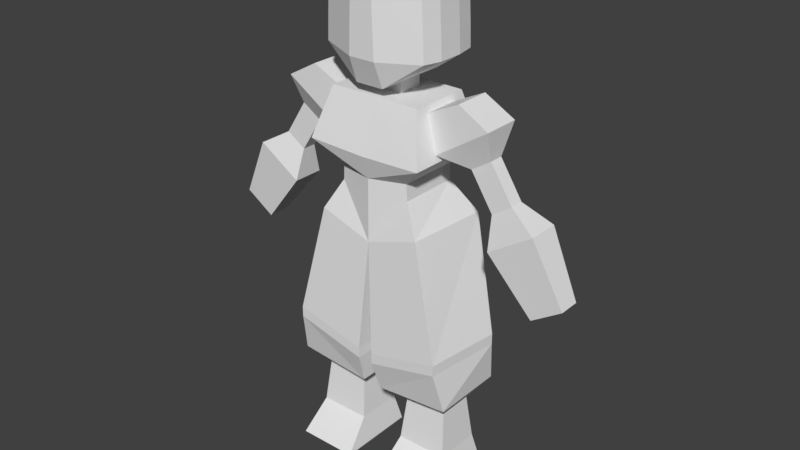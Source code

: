 # Source: robotCharacter.blend  (saved by Blender 2.79.0; exported with 4.5.12 LTS)
import bpy
from mathutils import Matrix  # noqa: F401  (used for matrix-valued properties, if any)

bpy.ops.wm.read_factory_settings(use_empty=True)
scene = bpy.context.scene
scene.name = 'Scene'

# ---- collections
col_collection_1 = bpy.data.collections.new('Collection 1'); scene.collection.children.link(col_collection_1)
col_collection_3 = bpy.data.collections.new('Collection 3'); scene.collection.children.link(col_collection_3)

# ---- materials (node trees are filled in below, after node groups)
mat_mat = bpy.data.materials.new('Mat')
mat_mat.alpha_threshold = 0.0
mat_mat.use_transparent_shadow = False
mat_mat.roughness = 0.5

# ---- material node trees

# ---- world
world_world = bpy.data.worlds.new('World'); scene.world = world_world
world_world.color = (0.05088, 0.05088, 0.05088)
world_world.use_sun_shadow = False
world_world.sun_shadow_jitter_overblur = 0.0
world_world.cycles.sampling_method = 'MANUAL'

# ---- meshes
me_cube_014 = bpy.data.meshes.new('Cube.014')
me_cube_014.from_pydata([(0.8, 0.0001768, -19.58), (0.8, 1.336, -19.58), (0.7625, 0.0001768, -20.23), (0.7625, 1.336, -20.23), (0.6434, -0.384, -25.8), (0.6434, 1.698, -25.8), (3.08, 0.0001767, -21.69), (3.08, 1.336, -21.69), (2.889, 0.0001767, -25.52), (2.889, 1.336, -25.52), (3.036, 0.0001767, -22.81), (3.036, 1.336, -22.81), (0.7625, 2.634, -20.23), (0.5881, 3.154, -25.21), (0.7225, 3.154, -21.61), (2.815, 2.269, -21.69), (2.641, 2.269, -25.29), (2.775, 2.269, -22.81), (0.8278, -1.054, -20.24), (0.6533, -2.028, -25.22), (2.88, -1.054, -21.7), (2.706, -1.054, -25.3), (2.84, -1.054, -22.82), (0.6533, -2.355, -21.86), (-0.8, 0.0001768, -19.58), (-0.8, 1.336, -19.58), (-0.7625, 0.0001768, -20.23), (-0.7625, 1.336, -20.23), (-0.6434, -0.384, -25.8), (-0.6434, 1.698, -25.8), (-3.08, 0.0001767, -21.69), (-3.08, 1.336, -21.69), (-2.889, 0.0001767, -25.52), (-2.889, 1.336, -25.52), (-3.036, 0.0001767, -22.81), (-3.036, 1.336, -22.81), (-0.7625, 2.634, -20.23), (-0.5881, 3.154, -25.21), (-0.7225, 3.154, -21.61), (-2.815, 2.269, -21.69), (-2.641, 2.269, -25.29), (-2.775, 2.269, -22.81), (-0.8278, -1.054, -20.24), (-0.6533, -2.028, -25.22), (-2.88, -1.054, -21.7), (-2.706, -1.054, -25.3), (-2.84, -1.054, -22.82), (-0.6533, -2.355, -21.86), (-1.502, -0.2682, -3.284), (-1.032, -0.9338, 0.7366), (-1.502, 1.661, -3.284), (-1.032, 3.443, 0.7366), (-3.849, -0.2682, -3.284), (-4.32, -0.9338, 0.7366), (-3.849, 1.661, -3.284), (-4.32, 3.443, 0.7366), (-1.287, -0.5731, -0.8227), (-1.287, 1.966, -0.8227), (-4.065, 1.966, -0.8227), (-4.065, -0.5731, -0.8227), (5.898, 0.3213, -15.02), (5.898, 1.084, -15.02), (6.956, 0.3213, -15.7), (6.956, 1.084, -15.7), (6.056, -0.1533, -13.33), (6.056, 1.559, -13.33), (8.43, -0.1533, -14.85), (8.43, 1.559, -14.85), (8.412, 0.1181, -10.49), (8.412, 1.288, -10.49), (10.03, 0.1181, -11.53), (10.03, 1.288, -11.53), (4.689, 0.3213, -16.9), (4.689, 1.084, -16.9), (5.747, 0.3213, -17.58), (5.747, 1.084, -17.58), (5.898, 0.3213, -15.02), (5.898, 1.084, -15.02), (6.956, 0.3213, -15.7), (6.956, 1.084, -15.7), (-5.898, 0.3213, -15.02), (-5.898, 1.084, -15.02), (-6.956, 0.3213, -15.7), (-6.956, 1.084, -15.7), (-6.056, -0.1533, -13.33), (-6.056, 1.559, -13.33), (-8.43, -0.1533, -14.85), (-8.43, 1.559, -14.85), (-8.412, 0.1181, -10.49), (-8.412, 1.288, -10.49), (-10.03, 0.1181, -11.53), (-10.03, 1.288, -11.53), (-4.689, 0.3213, -16.9), (-4.689, 1.084, -16.9), (-5.747, 0.3213, -17.58), (-5.747, 1.084, -17.58), (-5.898, 0.3213, -15.02), (-5.898, 1.084, -15.02), (-6.956, 0.3213, -15.7), (-6.956, 1.084, -15.7), (-3.136, -0.3151, -17.37), (-3.136, 1.721, -17.37), (-2.62, -0.2876, -19.29), (-2.62, 1.679, -19.29), (-5.959, -0.3151, -19.19), (-5.959, 1.721, -19.19), (-4.32, -0.2876, -20.1), (-4.32, 1.679, -20.1), (-4.689, 0.3213, -16.9), (-4.689, 1.084, -16.9), (-5.747, 0.3213, -17.58), (-5.747, 1.084, -17.58), (-3.136, -0.3151, -17.37), (-3.136, 1.721, -17.37), (-4.689, 0.3213, -16.9), (-4.689, 1.084, -16.9), (3.136, -0.3151, -17.37), (3.136, 1.721, -17.37), (2.62, -0.2876, -19.29), (2.62, 1.679, -19.29), (5.959, -0.3151, -19.19), (5.959, 1.721, -19.19), (4.32, -0.2876, -20.1), (4.32, 1.679, -20.1), (4.689, 0.3213, -16.9), (4.689, 1.084, -16.9), (5.747, 0.3213, -17.58), (5.747, 1.084, -17.58), (3.136, -0.3151, -17.37), (3.136, 1.721, -17.37), (4.689, 0.3213, -16.9), (4.689, 1.084, -16.9), (1.977, -0.943, -14.91), (1.977, 2.336, -14.91), (1.933, -0.943, -15.79), (1.933, 2.336, -15.79), (3.23, -1.601, -17.02), (3.23, 3.192, -17.02), (2.525, -0.943, -19.64), (2.525, 2.336, -19.64), (0.0, -0.943, -14.82), (0.0, 2.823, -14.82), (-1.977, -0.943, -14.91), (-1.977, 2.336, -14.91), (0.0, -0.943, -15.69), (0.0, 2.823, -15.69), (-1.933, -0.943, -15.79), (-1.933, 2.336, -15.79), (0.0, -1.601, -16.92), (0.0, 3.192, -16.92), (0.0, -0.943, -19.67), (0.0, 2.336, -19.67), (-3.23, -1.601, -17.02), (-3.23, 3.192, -17.02), (-2.525, -0.943, -19.64), (-2.525, 2.336, -19.64), (-0.3526, -0.943, -6.264), (-0.4118, 3.227, -6.264), (-4.83, -0.943, -7.203), (-4.326, 3.227, -7.203), (0.0, -1.636, -12.35), (0.0, 2.855, -12.35), (-3.221, -1.636, -13.29), (-2.881, 2.855, -13.29), (0.0, -0.943, -14.82), (0.0, 2.823, -14.82), (-1.977, -0.943, -14.91), (-1.977, 2.336, -14.91), (0.3526, -0.943, -6.264), (0.4118, 3.227, -6.264), (4.83, -0.943, -7.203), (4.326, 3.227, -7.203), (3.221, -1.636, -13.29), (2.881, 2.855, -13.29), (1.977, -0.943, -14.91), (1.977, 2.336, -14.91), (0.0, -1.636, -12.35), (0.0, 2.855, -12.35), (0.0, -0.943, -14.82), (0.0, 2.823, -14.82), (1.502, -0.2682, -3.284), (1.502, 1.661, -3.284), (3.849, -0.2682, -3.284), (3.849, 1.661, -3.284), (0.3526, -0.943, -5.686), (0.4118, 3.227, -5.686), (4.83, -0.943, -6.625), (4.326, 3.227, -6.625), (0.5703, 2.701, -4.003), (0.5703, -1.308, -4.003), (4.621, -1.308, -4.363), (4.621, 2.701, -4.363), (-1.502, -0.2682, -3.284), (-1.502, 1.661, -3.284), (-3.849, -0.2682, -3.284), (-3.849, 1.661, -3.284), (-0.3526, -0.943, -5.686), (-0.4118, 3.227, -5.686), (-4.83, -0.943, -6.625), (-4.326, 3.227, -6.625), (-0.5703, 2.701, -4.003), (-0.5703, -1.308, -4.003), (-4.621, -1.308, -4.363), (-4.621, 2.701, -4.363), (1.032, -0.9338, 0.7366), (1.032, 3.443, 0.7366), (4.32, -0.9338, 0.7366), (4.32, 3.443, 0.7366), (1.502, -0.2682, -3.284), (1.032, -0.9338, 0.7366), (1.502, 1.661, -3.284), (1.032, 3.443, 0.7366), (3.849, -0.2682, -3.284), (4.32, -0.9338, 0.7366), (3.849, 1.661, -3.284), (4.32, 3.443, 0.7366), (1.287, -0.5731, -0.8227), (1.287, 1.966, -0.8227), (4.065, 1.966, -0.8227), (4.065, -0.5731, -0.8227), (6.351, 0.3213, -16.64), (5.293, 0.3213, -15.96), (6.351, 1.084, -16.64), (5.293, 1.084, -15.96), (-6.351, 0.3213, -16.64), (-5.293, 0.3213, -15.96), (-6.351, 1.084, -16.64), (-5.293, 1.084, -15.96)], [(108, 114)], [(1, 0, 2, 3), (7, 11, 17, 15), (11, 9, 16, 17), (3, 2, 6, 7), (11, 10, 8, 9), (7, 6, 10, 11), (3, 7, 15, 12), (4, 5, 9, 8), (8, 10, 22, 21), (13, 14, 17, 16), (14, 12, 15, 17), (5, 29, 37, 13), (9, 5, 13, 16), (42, 18, 2, 26), (42, 47, 23, 18), (19, 21, 22, 23), (4, 28, 29, 5), (6, 2, 18, 20), (4, 8, 21, 19), (10, 6, 20, 22), (3, 12, 36, 27), (25, 27, 26, 24), (31, 39, 41, 35), (35, 41, 40, 33), (27, 31, 30, 26), (35, 33, 32, 34), (31, 35, 34, 30), (27, 36, 39, 31), (28, 32, 33, 29), (23, 22, 20, 18), (43, 19, 23, 47), (32, 45, 46, 34), (37, 40, 41, 38), (38, 41, 39, 36), (14, 13, 37, 38), (33, 40, 37, 29), (47, 42, 44, 46), (43, 47, 46, 45), (19, 43, 28, 4), (30, 44, 42, 26), (28, 43, 45, 32), (34, 46, 44, 30), (12, 14, 38, 36), (3, 27, 25, 1), (2, 0, 24, 26), (56, 57, 51, 49), (57, 58, 55, 51), (58, 59, 53, 55), (59, 56, 49, 53), (55, 53, 49, 51), (52, 48, 56, 59), (54, 52, 59, 58), (50, 54, 58, 57), (48, 50, 57, 56), (62, 63, 67, 66), (67, 65, 69, 71), (63, 61, 65, 67), (61, 60, 64, 65), (60, 62, 66, 64), (69, 68, 70, 71), (65, 64, 68, 69), (64, 66, 70, 68), (66, 67, 71, 70), (221, 220, 78, 76), (220, 222, 79, 78), (222, 223, 77, 79), (223, 221, 76, 77), (82, 86, 87, 83), (87, 91, 89, 85), (83, 87, 85, 81), (81, 85, 84, 80), (80, 84, 86, 82), (89, 91, 90, 88), (85, 89, 88, 84), (84, 88, 90, 86), (86, 90, 91, 87), (225, 96, 98, 224), (227, 97, 96, 225), (224, 98, 99, 226), (226, 99, 97, 227), (103, 107, 105, 101), (105, 107, 106, 104), (102, 106, 107, 103), (100, 104, 106, 102), (105, 111, 109, 101), (104, 110, 111, 105), (100, 108, 110, 104), (113, 115, 114, 112), (119, 117, 121, 123), (121, 120, 122, 123), (118, 119, 123, 122), (116, 118, 122, 120), (121, 117, 125, 127), (120, 121, 127, 126), (116, 120, 126, 124), (129, 128, 130, 131), (133, 132, 134, 135), (135, 134, 136, 137), (132, 140, 144, 134), (141, 133, 135, 145), (136, 148, 150, 138), (134, 144, 148, 136), (145, 135, 137, 149), (137, 139, 151, 149), (137, 136, 138, 139), (143, 147, 146, 142), (147, 153, 152, 146), (142, 146, 144, 140), (141, 145, 147, 143), (148, 152, 154, 150), (146, 152, 148, 144), (145, 149, 153, 147), (153, 155, 154, 152), (139, 138, 150, 151), (155, 151, 150, 154), (151, 155, 153, 149), (141, 143, 142, 140, 132, 133), (159, 163, 162, 158), (162, 166, 164, 160), (156, 160, 161, 157), (158, 162, 160, 156), (157, 161, 163, 159), (161, 165, 167, 163), (163, 167, 166, 162), (161, 160, 164, 165), (158, 156, 196, 198), (171, 170, 172, 173), (172, 176, 178, 174), (168, 169, 177, 176), (170, 168, 176, 172), (169, 171, 173, 177), (177, 173, 175, 179), (173, 172, 174, 175), (176, 177, 179, 178), (159, 158, 198, 199), (189, 188, 185, 184), (191, 190, 186, 187), (190, 189, 184, 186), (188, 191, 187, 185), (181, 183, 191, 188), (182, 180, 189, 190), (183, 182, 190, 191), (180, 181, 188, 189), (157, 159, 199, 197), (201, 196, 197, 200), (203, 199, 198, 202), (202, 198, 196, 201), (200, 197, 199, 203), (193, 200, 203, 195), (194, 202, 201, 192), (195, 203, 202, 194), (192, 201, 200, 193), (168, 184, 185, 169), (207, 205, 204, 206), (216, 209, 211, 217), (217, 211, 215, 218), (218, 215, 213, 219), (219, 213, 209, 216), (212, 219, 216, 208), (214, 218, 219, 212), (210, 217, 218, 214), (208, 216, 217, 210), (171, 169, 185, 187), (170, 171, 187, 186), (168, 170, 186, 184), (156, 157, 197, 196), (73, 72, 221, 223), (75, 73, 223, 222), (74, 75, 222, 220), (72, 74, 220, 221), (95, 226, 227, 93), (94, 224, 226, 95), (93, 227, 225, 92), (92, 225, 224, 94), (119, 118, 116, 117), (103, 101, 100, 102)])
_uv = me_cube_014.uv_layers.new(name='UVMap')
_uv.uv.foreach_set('vector', [0.8328, 0.1478, 0.8328, 0.1117, 0.8503, 0.1117, 0.8503, 0.1479, 0.8994, 0.5874, 0.8994, 0.5572, 0.9248, 0.5575, 0.9248, 0.5876, 0.8994, 0.5572, 0.8994, 0.4841, 0.9248, 0.4905, 0.9248, 0.5575, 0.6027, 0.2118, 0.5666, 0.2118, 0.5667, 0.1595, 0.6028, 0.1595, 0.8994, 0.5572, 0.8633, 0.5573, 0.8633, 0.4841, 0.8994, 0.4841, 0.8994, 0.5874, 0.8633, 0.5874, 0.8633, 0.5573, 0.8994, 0.5572, 0.6027, 0.2118, 0.6028, 0.1595, 0.6281, 0.1665, 0.6378, 0.2118, 0.2353, 0.06386, 0.1789, 0.06388, 0.1887, 0.002722, 0.2248, 0.002706, 0.8633, 0.4841, 0.8633, 0.5573, 0.8348, 0.5572, 0.8349, 0.4902, 0.4171, 0.2243, 0.3198, 0.2207, 0.3512, 0.1651, 0.4183, 0.1688, 0.3198, 0.2207, 0.2818, 0.2196, 0.321, 0.164, 0.3512, 0.1651, 0.1789, 0.06388, 0.1789, 0.0986, 0.1394, 0.09596, 0.1394, 0.06422, 0.1887, 0.002722, 0.1789, 0.06388, 0.1394, 0.06422, 0.1634, 0.008975, 0.538, 0.2538, 0.538, 0.2101, 0.5666, 0.2118, 0.5666, 0.252, 0.2764, 0.2644, 0.2333, 0.2597, 0.2333, 0.2243, 0.2764, 0.2196, 0.142, 0.2243, 0.1394, 0.1688, 0.2066, 0.1651, 0.2333, 0.2243, 0.2353, 0.06386, 0.2353, 0.09858, 0.1789, 0.0986, 0.1789, 0.06388, 0.5667, 0.1595, 0.5666, 0.2118, 0.538, 0.2101, 0.5381, 0.1649, 0.2353, 0.06386, 0.2248, 0.002706, 0.2533, 0.007197, 0.2797, 0.06242, 0.8633, 0.5573, 0.8633, 0.5874, 0.8349, 0.5874, 0.8348, 0.5572, 0.6027, 0.2118, 0.6378, 0.2118, 0.6378, 0.252, 0.6027, 0.252, 0.7239, 0.3319, 0.7064, 0.3319, 0.7064, 0.2957, 0.7239, 0.2958, 0.8582, 0.1063, 0.8328, 0.1056, 0.8328, 0.0754, 0.8582, 0.07611, 0.8582, 0.07611, 0.8328, 0.0754, 0.8328, 0.008242, 0.8582, 0.002734, 0.6027, 0.252, 0.6028, 0.322, 0.5667, 0.322, 0.5666, 0.252, 0.8582, 0.07611, 0.8582, 0.002734, 0.8943, 0.002706, 0.8943, 0.07608, 0.8582, 0.1063, 0.8582, 0.07611, 0.8943, 0.07608, 0.8943, 0.1063, 0.6027, 0.252, 0.6378, 0.252, 0.6281, 0.315, 0.6028, 0.322, 0.2353, 0.09858, 0.2248, 0.1586, 0.1887, 0.1586, 0.1789, 0.0986, 0.2333, 0.2243, 0.2066, 0.1651, 0.2368, 0.164, 0.2764, 0.2196, 0.142, 0.2597, 0.142, 0.2243, 0.2333, 0.2243, 0.2333, 0.2597, 0.8943, 0.002706, 0.9228, 0.008046, 0.9228, 0.07521, 0.8943, 0.07608, 0.4171, 0.2561, 0.4183, 0.3117, 0.3512, 0.3153, 0.3198, 0.2598, 0.3198, 0.2598, 0.3512, 0.3153, 0.321, 0.3164, 0.2818, 0.2608, 0.3198, 0.2207, 0.4171, 0.2243, 0.4171, 0.2561, 0.3198, 0.2598, 0.1887, 0.1586, 0.1634, 0.1515, 0.1394, 0.09596, 0.1789, 0.0986, 0.2333, 0.2597, 0.2764, 0.2644, 0.2368, 0.3199, 0.2066, 0.3188, 0.142, 0.2597, 0.2333, 0.2597, 0.2066, 0.3188, 0.1394, 0.3152, 0.2797, 0.06242, 0.2797, 0.09768, 0.2353, 0.09858, 0.2353, 0.06386, 0.5667, 0.322, 0.5381, 0.3168, 0.538, 0.2538, 0.5666, 0.252, 0.2353, 0.09858, 0.2797, 0.09768, 0.2533, 0.1532, 0.2248, 0.1586, 0.8943, 0.07608, 0.9228, 0.07521, 0.9228, 0.1054, 0.8943, 0.1063, 0.2818, 0.2196, 0.3198, 0.2207, 0.3198, 0.2598, 0.2818, 0.2608, 0.2752, 0.5381, 0.2752, 0.5794, 0.2577, 0.5804, 0.2577, 0.5371, 0.2752, 0.5307, 0.2577, 0.5317, 0.2577, 0.4884, 0.2752, 0.4894, 0.6123, 0.7164, 0.6123, 0.6477, 0.6542, 0.6079, 0.6542, 0.7263, 0.4942, 0.7782, 0.4191, 0.7782, 0.4122, 0.7374, 0.5011, 0.7374, 0.6048, 0.0812, 0.6048, 0.0125, 0.6474, 0.002706, 0.6474, 0.1211, 0.8248, 0.7742, 0.7496, 0.7742, 0.7427, 0.7318, 0.8317, 0.7318, 0.7427, 0.7264, 0.7427, 0.6079, 0.8294, 0.608, 0.8294, 0.7264, 0.819, 0.8409, 0.7555, 0.8409, 0.7496, 0.7742, 0.8248, 0.7742, 0.5379, 0.07293, 0.5379, 0.02074, 0.6048, 0.0125, 0.6048, 0.0812, 0.4884, 0.8445, 0.4249, 0.8445, 0.4191, 0.7782, 0.4942, 0.7782, 0.546, 0.708, 0.546, 0.6558, 0.6123, 0.6477, 0.6123, 0.7164, 0.7842, 0.9545, 0.7842, 0.9752, 0.7427, 0.9881, 0.7427, 0.9418, 0.8124, 0.2587, 0.7361, 0.2587, 0.7481, 0.1595, 0.8002, 0.1595, 0.791, 0.2991, 0.757, 0.2991, 0.7361, 0.2587, 0.8124, 0.2587, 0.9202, 0.8256, 0.9202, 0.805, 0.9653, 0.7923, 0.9653, 0.8386, 0.716, 0.624, 0.682, 0.624, 0.6609, 0.5829, 0.7373, 0.5829, 0.6433, 0.2958, 0.6749, 0.2957, 0.6749, 0.3322, 0.6433, 0.3322, 0.04903, 0.9638, 0.002706, 0.9638, 0.009933, 0.8845, 0.04158, 0.8845, 0.7373, 0.5829, 0.6609, 0.5829, 0.673, 0.4841, 0.7251, 0.4841, 0.1394, 0.8538, 0.1857, 0.8538, 0.1777, 0.9419, 0.1461, 0.9419, 0.9925, 0.3693, 0.9585, 0.3693, 0.9585, 0.3391, 0.9925, 0.3391, 0.2531, 0.702, 0.2737, 0.7018, 0.2737, 0.7266, 0.2531, 0.7268, 0.9925, 0.4351, 0.9585, 0.4352, 0.9585, 0.405, 0.9925, 0.4049, 0.1128, 0.724, 0.1334, 0.7238, 0.1334, 0.7474, 0.1128, 0.7476, 0.8277, 0.9755, 0.7896, 0.9881, 0.7896, 0.9418, 0.8277, 0.9548, 0.8093, 0.3795, 0.7971, 0.4787, 0.7449, 0.4787, 0.7329, 0.3795, 0.7879, 0.3391, 0.8093, 0.3795, 0.7329, 0.3795, 0.7538, 0.3391, 0.1188, 0.7564, 0.1317, 0.8023, 0.08537, 0.8023, 0.09818, 0.7564, 0.6822, 0.7692, 0.6609, 0.7282, 0.7373, 0.7282, 0.7163, 0.7692, 0.8687, 0.9428, 0.8687, 0.9918, 0.8371, 0.9918, 0.8371, 0.9427, 0.1317, 0.8023, 0.1252, 0.8814, 0.0936, 0.8814, 0.08537, 0.8023, 0.6609, 0.7282, 0.6732, 0.6294, 0.7253, 0.6294, 0.7373, 0.7282, 0.8994, 0.2533, 0.9062, 0.1595, 0.9378, 0.1595, 0.9457, 0.2533, 0.991, 0.2889, 0.991, 0.3192, 0.957, 0.3192, 0.957, 0.2889, 0.1334, 0.6687, 0.1334, 0.6948, 0.1128, 0.6946, 0.1128, 0.6686, 0.2737, 0.6447, 0.2737, 0.6716, 0.2531, 0.6715, 0.2531, 0.6445, 0.5938, 0.9671, 0.5938, 0.9368, 0.6279, 0.9369, 0.6279, 0.9671, 0.6291, 0.8511, 0.6291, 0.9021, 0.5877, 0.9314, 0.5762, 0.8414, 0.5884, 0.9919, 0.546, 0.9906, 0.546, 0.9374, 0.5884, 0.9368, 0.9723, 0.961, 0.9248, 0.9611, 0.9248, 0.9079, 0.9723, 0.9077, 0.3111, 0.9392, 0.3226, 0.8491, 0.3641, 0.8785, 0.3641, 0.9294, 0.5877, 0.9314, 0.5503, 0.9073, 0.546, 0.8735, 0.5762, 0.8414, 0.9729, 0.5391, 0.9302, 0.5218, 0.9302, 0.5011, 0.9729, 0.4841, 0.3111, 0.9392, 0.2818, 0.9067, 0.2861, 0.8729, 0.3226, 0.8491, 0.9511, 0.1595, 0.9892, 0.1768, 0.9892, 0.1974, 0.9511, 0.2146, 0.8258, 0.9267, 0.7729, 0.9364, 0.7844, 0.8463, 0.8258, 0.8757, 0.9709, 0.8472, 0.9709, 0.9023, 0.9248, 0.9017, 0.9248, 0.8485, 0.9724, 0.06335, 0.9724, 0.1166, 0.9282, 0.1164, 0.9282, 0.0632, 0.8665, 0.8472, 0.9194, 0.857, 0.9194, 0.908, 0.8779, 0.9373, 0.7844, 0.8463, 0.7729, 0.9364, 0.7427, 0.9043, 0.747, 0.8705, 0.9719, 0.002706, 0.9719, 0.05778, 0.9282, 0.04063, 0.9282, 0.01998, 0.8665, 0.8472, 0.8779, 0.9373, 0.8414, 0.9136, 0.8371, 0.8798, 0.2754, 0.9441, 0.2204, 0.9441, 0.2376, 0.9003, 0.2582, 0.9003, 0.5406, 0.5068, 0.5406, 0.5955, 0.517, 0.5955, 0.517, 0.5067, 0.517, 0.5067, 0.517, 0.5955, 0.4824, 0.6138, 0.4824, 0.4841, 0.004796, 0.143, 0.002706, 0.08947, 0.0264, 0.08972, 0.02851, 0.1421, 0.7402, 0.1335, 0.6868, 0.1313, 0.6879, 0.1076, 0.7402, 0.1098, 0.06104, 0.1775, 0.05931, 0.09007, 0.134, 0.09085, 0.1326, 0.1592, 0.02851, 0.1421, 0.0264, 0.08972, 0.05931, 0.09007, 0.06104, 0.1775, 0.7402, 0.1098, 0.6879, 0.1076, 0.6528, 0.07358, 0.7402, 0.07623, 0.6528, 0.07358, 0.6719, 0.003425, 0.7402, 0.002706, 0.7402, 0.07623, 0.4824, 0.4841, 0.4824, 0.6138, 0.4122, 0.5956, 0.4122, 0.5069, 0.3998, 0.9377, 0.3761, 0.9377, 0.3761, 0.849, 0.3998, 0.849, 0.2338, 0.7646, 0.2754, 0.7414, 0.2754, 0.8711, 0.2338, 0.8533, 0.005922, 0.03602, 0.02961, 0.03745, 0.0264, 0.08972, 0.002706, 0.08947, 0.7307, 0.1595, 0.7307, 0.1832, 0.6783, 0.1854, 0.6772, 0.1617, 0.05931, 0.09007, 0.06288, 0.002706, 0.134, 0.02252, 0.134, 0.09085, 0.02961, 0.03745, 0.06288, 0.002706, 0.05931, 0.09007, 0.0264, 0.08972, 0.7307, 0.1832, 0.7307, 0.2168, 0.6433, 0.2195, 0.6783, 0.1854, 0.8147, 0.3391, 0.8873, 0.3621, 0.8873, 0.4508, 0.8147, 0.4688, 0.7275, 0.4786, 0.6388, 0.4787, 0.6388, 0.4105, 0.7275, 0.4104, 0.7275, 0.3423, 0.7275, 0.4104, 0.6388, 0.4105, 0.6388, 0.3424, 0.7307, 0.2903, 0.6623, 0.2896, 0.6433, 0.2195, 0.7307, 0.2168, 0.6479, 0.7832, 0.6347, 0.836, 0.546, 0.836, 0.546, 0.7832, 0.5461, 0.7317, 0.6348, 0.7317, 0.4062, 0.002706, 0.4062, 0.09909, 0.2851, 0.1103, 0.2936, 0.01257, 0.1632, 0.384, 0.187, 0.3337, 0.2399, 0.3253, 0.2537, 0.391, 0.01511, 0.3419, 0.002706, 0.2481, 0.1239, 0.2565, 0.1277, 0.3497, 0.1394, 0.483, 0.1632, 0.384, 0.2537, 0.391, 0.2632, 0.483, 0.4237, 0.3164, 0.4343, 0.2244, 0.5161, 0.2178, 0.5326, 0.3164, 0.4343, 0.2244, 0.4499, 0.1595, 0.5024, 0.1698, 0.5161, 0.2178, 0.4062, 0.09909, 0.3971, 0.1465, 0.3089, 0.1553, 0.2851, 0.1103, 0.1239, 0.2565, 0.002706, 0.2481, 0.02604, 0.1829, 0.1277, 0.1899, 0.1394, 0.483, 0.2632, 0.483, 0.7234, 0.8977, 0.7371, 0.7747, 0.5325, 0.1474, 0.4202, 0.1352, 0.4116, 0.04316, 0.5325, 0.0561, 0.1027, 0.4138, 0.01224, 0.4208, 0.02601, 0.3551, 0.0789, 0.3635, 0.2942, 0.3298, 0.4068, 0.3218, 0.4029, 0.413, 0.2818, 0.4218, 0.1265, 0.5128, 0.002706, 0.5128, 0.01224, 0.4208, 0.1027, 0.4138, 0.5211, 0.4787, 0.4122, 0.4787, 0.4288, 0.3801, 0.5105, 0.3866, 0.5105, 0.3866, 0.4288, 0.3801, 0.4424, 0.3321, 0.4949, 0.3218, 0.5325, 0.0561, 0.4116, 0.04316, 0.4352, 0.002706, 0.5234, 0.01189, 0.2818, 0.4218, 0.4029, 0.413, 0.4068, 0.4793, 0.3051, 0.4867, 0.4062, 0.002706, 0.1394, 0.483, 0.004109, 0.766, 0.002706, 0.8791, 0.9531, 0.3391, 0.9531, 0.4475, 0.8927, 0.4616, 0.8929, 0.3487, 0.5568, 0.4646, 0.5563, 0.3562, 0.6334, 0.3656, 0.6334, 0.4787, 0.894, 0.1725, 0.8932, 0.2825, 0.8315, 0.2825, 0.8178, 0.1595, 0.9132, 0.7318, 0.9148, 0.8418, 0.8371, 0.8418, 0.8515, 0.7339, 0.5066, 0.8132, 0.5065, 0.7513, 0.5347, 0.7374, 0.5347, 0.8421, 0.01654, 0.7229, 0.07844, 0.7229, 0.1074, 0.751, 0.002706, 0.7509, 0.5267, 0.4369, 0.5265, 0.3847, 0.5563, 0.3562, 0.5568, 0.4646, 0.07844, 0.7229, 0.07844, 0.6707, 0.1074, 0.6425, 0.1074, 0.751, 0.4237, 0.3164, 0.4062, 0.002706, 0.8348, 0.5942, 0.8508, 0.7019, 0.766, 0.002706, 0.8274, 0.01248, 0.8274, 0.1253, 0.7661, 0.1111, 0.07996, 0.8648, 0.002706, 0.8791, 0.004109, 0.766, 0.07996, 0.7564, 0.6609, 0.7876, 0.7371, 0.7747, 0.7234, 0.8977, 0.6617, 0.8977, 0.9125, 0.7031, 0.8508, 0.7019, 0.8348, 0.5942, 0.9125, 0.593, 0.3762, 0.7548, 0.4043, 0.7346, 0.4043, 0.8436, 0.3761, 0.8167, 0.3098, 0.7023, 0.2818, 0.7292, 0.2818, 0.6202, 0.3099, 0.6404, 0.362, 0.7023, 0.3902, 0.7292, 0.2818, 0.7292, 0.3098, 0.7023, 0.7457, 0.03119, 0.766, 0.002706, 0.7661, 0.1111, 0.7457, 0.08339, 0.0, 0.0, 0.0, 0.0, 0.8927, 0.4616, 0.5211, 0.4787, 0.7427, 0.4841, 0.8294, 0.4841, 0.8294, 0.6025, 0.7427, 0.6025, 0.6129, 0.4939, 0.6555, 0.4841, 0.6555, 0.6025, 0.6129, 0.5626, 0.2215, 0.8076, 0.2284, 0.8484, 0.1394, 0.8484, 0.1463, 0.8076, 0.2057, 0.6574, 0.2476, 0.6175, 0.2476, 0.7359, 0.2057, 0.7261, 0.2887, 0.777, 0.2818, 0.7346, 0.3707, 0.7346, 0.3638, 0.777, 0.2945, 0.8437, 0.2887, 0.777, 0.3638, 0.777, 0.358, 0.8437, 0.1394, 0.6655, 0.2057, 0.6574, 0.2057, 0.7261, 0.1394, 0.7177, 0.2157, 0.7414, 0.2215, 0.8076, 0.1463, 0.8076, 0.1522, 0.7414, 0.546, 0.5021, 0.6129, 0.4939, 0.6129, 0.5626, 0.546, 0.5543, 0.4122, 0.4787, 0.5211, 0.4787, 0.8515, 0.7339, 0.8371, 0.8418, 0.0, 0.0, 0.0, 0.0, 0.0, 0.0, 0.0, 0.0, 0.0, 0.0, 0.0, 0.0, 0.0, 0.0, 0.0, 0.0, 0.2632, 0.483, 0.4237, 0.3164, 0.8274, 0.1253, 0.7234, 0.8977, 0.1128, 0.7004, 0.1334, 0.7002, 0.1334, 0.7238, 0.1128, 0.724, 0.9925, 0.4654, 0.9585, 0.4654, 0.9585, 0.4352, 0.9925, 0.4351, 0.2531, 0.6773, 0.2737, 0.6771, 0.2737, 0.7018, 0.2531, 0.702, 0.9925, 0.3995, 0.9585, 0.3995, 0.9585, 0.3693, 0.9925, 0.3693, 0.5938, 0.9973, 0.5938, 0.9671, 0.6279, 0.9671, 0.6279, 0.9973, 0.2737, 0.6177, 0.2737, 0.6447, 0.2531, 0.6445, 0.2531, 0.6175, 0.1334, 0.6427, 0.1334, 0.6687, 0.1128, 0.6686, 0.1128, 0.6425, 0.991, 0.2587, 0.991, 0.2889, 0.957, 0.2889, 0.957, 0.2587, 0.8258, 0.9267, 0.9194, 0.857, 0.8665, 0.8472, 0.7729, 0.9364, 0.6291, 0.8511, 0.5762, 0.8414, 0.3111, 0.9392, 0.3641, 0.9294])
me_cube_014.materials.append(mat_mat)
me_cube_014.use_remesh_preserve_volume = False
me_cube_014.use_remesh_preserve_attributes = False
me_cube_014.use_mirror_x = True
me_cube_014.update()
arm_untitled = bpy.data.armatures.new('Untitled')  # bones are not reproduced

# ---- objects
ob_head = bpy.data.objects.new('head', me_cube_014)
ob_armature = bpy.data.objects.new('Armature', arm_untitled)

# ---- transforms, parenting, visibility, modifiers, constraints
ob_head.parent = ob_armature
ob_head.matrix_parent_inverse = Matrix(((12.82, 2.665e-15, 0.0, 0.02573), (2.846e-15, -5.603e-07, -12.82, 4.358), (-2.846e-15, 12.82, -5.96e-07, 0.2554), (0.0, 0.0, 0.0, 1.0)))
ob_head.location = (0.0, 0.0, 0.0)
ob_head.scale = (-0.0222, -0.0222, -0.0222)
ob_head.lineart.crease_threshold = 0.0
ob_head.use_mesh_mirror_x = True
_vg = ob_head.vertex_groups.new(name='pelvis')
for _i, _w in zip([48, 49, 50, 51, 52, 53, 54, 55, 56, 57, 58, 59, 60, 61, 62, 63, 66, 67, 72, 73, 75, 76, 77, 79, 81, 82, 83, 86, 87, 92, 93, 94, 95, 97, 98, 99, 104, 105, 106, 107, 108, 109, 110, 111, 113, 117, 125, 126, 127, 132, 133, 137, 140, 141, 142, 143, 145, 156, 157, 158, 159, 160, 161, 162, 163, 164, 165, 166, 167, 168, 169, 170, 171, 172, 173, 174, 175, 176, 177, 178, 179, 180, 181, 182, 183, 184, 185, 186, 187, 188, 189, 190, 191, 192, 193, 194, 195, 196, 197, 198, 199, 200, 201, 202, 203, 208, 209, 210, 211, 212, 213, 214, 215, 216, 217, 218, 219, 221, 222, 223, 224, 225, 226, 227], [1.0, 0.988, 1.0, 0.999, 1.0, 0.9998, 1.0, 1.0, 1.0, 1.0, 1.0, 1.0, 0.0, 0.0, 0.0, 0.0, 0.0, 0.0, 4.4e-09, 6.151e-10, 3.411e-11, 0.0, 0.0, 0.0, 0.0, 0.0, 0.0, 0.0, 0.0, 0.2547, 1.629e-05, 1.397e-19, 4.136e-20, 0.0, 0.0, 0.0, 0.0, 0.0, 0.0, 0.0, 0.0, 0.0, 0.0, 0.0, 0.2661, 0.0, 0.0, 0.0, 0.0, 1.0, 0.9892, 0.0, 1.0, 1.0, 1.0, 1.0, 0.1104, 0.9658, 1.0, 0.9906, 1.0, 1.0, 0.9928, 1.0, 1.0, 0.9997, 1.0, 1.0, 1.0, 1.0, 1.0, 1.0, 1.0, 1.0, 0.9999, 1.0, 0.9892, 1.0, 0.9928, 1.0, 1.0, 0.9934, 0.9995, 1.0, 1.0, 1.0, 1.0, 1.0, 1.0, 1.0, 0.9926, 1.0, 1.0, 1.0, 0.9999, 1.0, 1.0, 0.9658, 1.0, 0.9906, 1.0, 1.0, 1.0, 0.9318, 0.9998, 0.9934, 1.0, 0.9995, 1.0, 1.0, 1.0, 1.0, 1.0, 1.0, 1.0, 1.0, 1.0, 2.2e-09, 1.705e-11, 3.076e-10, 6.987e-20, 0.1273, 2.068e-20, 8.144e-06]): _vg.add([_i], _w, 'REPLACE')
_vg = ob_head.vertex_groups.new(name='torso')
for _i, _w in zip([1, 18, 25, 100, 102, 103, 118, 122, 132, 133, 134, 135, 136, 137, 138, 139, 140, 141, 142, 143, 144, 145, 146, 147, 148, 149, 150, 151, 152, 153, 154, 155, 164, 165, 166, 167, 174, 175, 178, 179], [0.0008716, 0.09205, 0.0004039, 0.01827, 0.04052, 0.01375, 5.327e-05, 0.0, 0.5, 0.523, 1.0, 0.9993, 1.0, 1.0, 1.0, 1.0, 0.5, 0.5, 0.5, 0.5001, 1.0, 1.0, 1.0, 1.0, 1.0, 1.0, 0.9861, 0.9967, 1.0, 0.9995, 1.0, 0.9966, 0.5, 0.5, 0.5, 0.5001, 0.5, 0.523, 0.5, 0.5]): _vg.add([_i], _w, 'REPLACE')
_vg = ob_head.vertex_groups.new(name='rightShoulder')
for _i, _w in zip([0, 1, 2, 3, 4, 5, 6, 7, 8, 9, 10, 11, 12, 13, 14, 15, 16, 17, 18, 19, 20, 21, 22, 23, 24, 25, 26, 27, 28, 29, 30, 31, 34, 35, 36, 37, 38, 39, 41, 42, 43, 44, 46, 47, 72, 73, 74, 75, 76, 77, 78, 79, 165, 175, 220, 221, 222, 223], [0.6518, 0.5805, 0.4998, 0.4485, 0.1448, 0.1451, 0.1896, 0.1854, 0.1624, 0.1598, 0.1781, 0.1741, 0.3691, 0.165, 0.2434, 0.1968, 0.1635, 0.1833, 0.4887, 0.1775, 0.2196, 0.1695, 0.1959, 0.2663, 0.2917, 0.2506, 0.2825, 0.2655, 0.142, 0.14, 0.1315, 0.1336, 0.1373, 0.1369, 0.2327, 0.1601, 0.2079, 0.1463, 0.1477, 0.2452, 0.1721, 0.1505, 0.1516, 0.2259, 0.4203, 0.4109, 0.5028, 0.4301, 0.3323, 0.3434, 0.3482, 0.3511, 0.2311, 0.3104, 0.4255, 0.3763, 0.3906, 0.3772]): _vg.add([_i], _w, 'REPLACE')
_vg = ob_head.vertex_groups.new(name='rightUpperArm')
for _i, _w in zip([0, 1, 2, 3, 4, 5, 6, 7, 8, 9, 10, 11, 12, 13, 14, 15, 16, 17, 18, 19, 20, 21, 22, 23, 24, 25, 26, 27, 28, 29, 30, 31, 32, 33, 34, 35, 36, 37, 38, 39, 40, 41, 42, 43, 44, 45, 46, 47, 60, 61, 62, 63, 64, 65, 66, 67, 68, 69, 70, 71, 72, 73, 74, 75, 76, 77, 78, 79, 133, 134, 135, 136, 137, 138, 139, 148, 149, 150, 151, 154, 155, 172, 174, 178, 220, 221, 222, 223], [0.1035, 0.1238, 0.1791, 0.1965, 0.2822, 0.29, 0.5979, 0.5874, 0.408, 0.4043, 0.5689, 0.5659, 0.2315, 0.3173, 0.3256, 0.5383, 0.4075, 0.5241, 0.1884, 0.3147, 0.5299, 0.4005, 0.5221, 0.3104, 0.09807, 0.0944, 0.1223, 0.1302, 0.2435, 0.2463, 0.1123, 0.1197, 0.209, 0.2084, 0.146, 0.1495, 0.1625, 0.2731, 0.2301, 0.1392, 0.2166, 0.1674, 0.1289, 0.2711, 0.1335, 0.2151, 0.1628, 0.2336, 0.6095, 0.6052, 0.6352, 0.6374, 0.4224, 0.4206, 0.5594, 0.5624, 0.4047, 0.3962, 0.4133, 0.4261, 0.2192, 0.2236, 0.251, 0.2175, 0.3039, 0.329, 0.3404, 0.3447, 0.1363, 0.2076, 0.2053, 0.2932, 0.3152, 0.5331, 0.4592, 0.216, 0.206, 0.2048, 0.2339, 0.1322, 0.1522, 0.115, 0.3402, 0.1683, 0.2957, 0.2616, 0.2811, 0.2763]): _vg.add([_i], _w, 'REPLACE')
_vg = ob_head.vertex_groups.new(name='rightMidArm')
for _i, _w in zip([116, 117, 118, 119, 120, 121, 122, 123, 124, 125, 126, 127, 128, 129, 130, 131, 168, 169, 170, 171, 172, 173, 174, 175, 176, 177, 179], [0.7419, 0.7774, 0.6365, 0.6465, 0.7118, 0.7142, 0.6544, 0.65, 0.8012, 0.8487, 0.8654, 0.8407, 0.4616, 0.5001, 0.5513, 0.6997, 0.1695, 0.1648, 0.1802, 0.1682, 0.3326, 0.3136, 0.2182, 0.2261, 0.1518, 0.148, 0.1642]): _vg.add([_i], _w, 'REPLACE')
_vg = ob_head.vertex_groups.new(name='rightHand')
for _i, _w in zip([60, 61, 62, 63, 64, 65, 66, 67, 68, 69, 70, 71, 116, 117, 118, 119, 120, 121, 122, 123, 124, 125, 126, 127, 128, 129, 130, 131, 132, 134, 136, 138, 168, 169, 170, 171, 172, 173, 174, 175, 176, 177, 178, 179, 180, 181, 182, 183, 184, 185, 186, 187, 188, 189, 190, 191], [0.08126, 0.08218, 0.08438, 0.08362, 0.1028, 0.104, 0.121, 0.1185, 0.2459, 0.2618, 0.2727, 0.2506, 0.0777, 0.06451, 0.09458, 0.08713, 0.1263, 0.1155, 0.1033, 0.09819, 0.07038, 0.05215, 0.05827, 0.06345, 0.11, 0.08428, 0.1959, 0.1028, 0.2473, 0.3479, 0.3746, 0.1294, 0.2979, 0.3601, 0.3241, 0.5229, 0.3858, 0.4188, 0.2683, 0.3032, 0.2114, 0.2324, 0.1986, 0.2335, 0.1908, 0.1813, 0.2516, 0.2515, 0.2015, 0.179, 0.5691, 0.4157, 0.1864, 0.2039, 0.3812, 0.3449]): _vg.add([_i], _w, 'REPLACE')
_vg = ob_head.vertex_groups.new(name='leftShoulder')
for _i, _w in zip([0, 1, 2, 3, 6, 7, 10, 11, 12, 14, 15, 17, 18, 20, 22, 23, 24, 25, 26, 27, 30, 31, 32, 33, 34, 35, 36, 38, 39, 40, 41, 42, 44, 45, 46, 47, 92, 93, 94, 95, 96, 97, 98, 99, 163, 167, 224, 225, 226, 227], [0.1705, 0.2071, 0.2098, 0.2301, 0.1088, 0.1161, 0.1172, 0.1206, 0.2359, 0.2072, 0.1333, 0.1349, 0.2003, 0.1256, 0.1292, 0.1962, 0.4759, 0.5291, 0.4081, 0.4114, 0.174, 0.1781, 0.1545, 0.1532, 0.1678, 0.1686, 0.3902, 0.2473, 0.1936, 0.1579, 0.1802, 0.4376, 0.2012, 0.16, 0.1814, 0.2361, 0.3895, 0.3772, 0.3903, 0.3891, 0.3056, 0.3145, 0.3199, 0.3228, 0.1308, 0.3287, 0.3551, 0.3475, 0.3559, 0.3458]): _vg.add([_i], _w, 'REPLACE')
_vg = ob_head.vertex_groups.new(name='leftUpperArm')
for _i, _w in zip([0, 1, 2, 3, 4, 5, 6, 7, 8, 9, 10, 11, 12, 13, 14, 15, 16, 17, 18, 19, 20, 21, 22, 23, 24, 25, 26, 27, 28, 29, 30, 31, 32, 33, 34, 35, 36, 37, 38, 39, 40, 41, 42, 43, 44, 45, 46, 47, 80, 81, 82, 83, 84, 85, 86, 87, 88, 89, 90, 91, 92, 93, 94, 95, 96, 97, 98, 99, 139, 146, 150, 151, 152, 153, 154, 155, 162, 164, 166, 224, 225, 226, 227], [0.07414, 0.08855, 0.1112, 0.1249, 0.2303, 0.2366, 0.1038, 0.1112, 0.1954, 0.1959, 0.1358, 0.1393, 0.1635, 0.26, 0.2237, 0.1315, 0.2038, 0.1578, 0.1225, 0.2571, 0.1249, 0.201, 0.1528, 0.2271, 0.1343, 0.1259, 0.1871, 0.1929, 0.2745, 0.2764, 0.5822, 0.5685, 0.3974, 0.392, 0.5489, 0.545, 0.2146, 0.3056, 0.3147, 0.5209, 0.3946, 0.5047, 0.1883, 0.3073, 0.5148, 0.3918, 0.5043, 0.3045, 0.6221, 0.6183, 0.6402, 0.6429, 0.4389, 0.4377, 0.5668, 0.5698, 0.4265, 0.4204, 0.433, 0.4457, 0.2342, 0.2401, 0.2374, 0.238, 0.3145, 0.3408, 0.3479, 0.3517, 0.113, 0.193, 0.1551, 0.1895, 0.3081, 0.2597, 0.4525, 0.3977, 0.1252, 0.1897, 0.3624, 0.2926, 0.2743, 0.2949, 0.2905]): _vg.add([_i], _w, 'REPLACE')
_vg = ob_head.vertex_groups.new(name='leftMidArm')
for _i, _w in zip([100, 101, 102, 103, 104, 105, 106, 107, 108, 109, 110, 111, 112, 113, 114, 115, 156, 157, 158, 159, 160, 161, 162, 163, 164, 165, 166, 167], [0.7352, 0.7304, 0.5757, 0.4545, 0.6716, 0.6696, 0.5984, 0.5509, 0.8068, 0.8434, 0.83, 0.832, 0.5509, 0.4527, 0.7799, 0.6751, 0.218, 0.159, 0.1517, 0.1266, 0.2034, 0.1751, 0.3652, 0.4222, 0.1785, 0.2005, 0.2426, 0.2724]): _vg.add([_i], _w, 'REPLACE')
_vg = ob_head.vertex_groups.new(name='leftHand')
for _i, _w in zip([80, 81, 82, 83, 84, 85, 86, 87, 88, 89, 90, 91, 101, 104, 105, 106, 107, 108, 109, 110, 111, 112, 114, 115, 141, 142, 143, 145, 146, 147, 152, 153, 156, 157, 158, 159, 160, 161, 162, 163, 166, 167, 192, 193, 194, 195, 196, 197, 198, 199, 200, 201, 202, 203], [0.07406, 0.07479, 0.07822, 0.07739, 0.09421, 0.09498, 0.1114, 0.1088, 0.2186, 0.2301, 0.2464, 0.2247, 0.03394, 0.1147, 0.101, 0.08279, 0.07425, 0.04744, 0.02364, 0.05677, 0.0541, 0.0415, 0.04846, 0.1134, 0.1449, 0.2269, 0.1851, 0.167, 0.3119, 0.288, 0.2136, 0.2196, 0.2718, 0.2335, 0.6877, 0.6964, 0.2085, 0.1475, 0.3591, 0.2226, 0.2189, 0.172, 0.1486, 0.1432, 0.2465, 0.2447, 0.1774, 0.1583, 0.6987, 0.6235, 0.1385, 0.1462, 0.3745, 0.3901]): _vg.add([_i], _w, 'REPLACE')
_vg = ob_head.vertex_groups.new(name='neck')
for _i, _w in zip([0, 1, 2, 3, 24, 25, 26, 27], [0.9897, 0.9766, 1.0, 1.0, 0.9897, 0.9766, 1.0, 1.0]): _vg.add([_i], _w, 'REPLACE')
_vg = ob_head.vertex_groups.new(name='head')
for _i, _w in zip([0, 1, 2, 3, 4, 5, 6, 7, 8, 9, 10, 11, 12, 13, 14, 15, 16, 17, 18, 19, 20, 21, 22, 23, 24, 25, 26, 27, 28, 29, 30, 31, 32, 33, 34, 35, 36, 37, 38, 39, 40, 41, 42, 43, 44, 45, 46, 47, 48, 49, 50, 51, 52, 53, 54, 55, 56, 57, 58, 59, 60, 61, 62, 63, 64, 65, 66, 67, 68, 69, 70, 71, 72, 73, 74, 75, 76, 77, 78, 79, 80, 81, 82, 83, 84, 85, 86, 87, 88, 89, 90, 91, 92, 93, 94, 95, 96, 97, 98, 99, 100, 101, 102, 103, 104, 105, 106, 107, 108, 109, 110, 111, 112, 113, 114, 115, 116, 117, 118, 119, 120, 121, 122, 123, 124, 125, 126, 127, 128, 129, 130, 131, 132, 133, 134, 135, 136, 137, 138, 139, 140, 141, 142, 143, 144, 145, 146, 147, 148, 149, 150, 151, 152, 153, 154, 155, 156, 157, 158, 159, 160, 161, 162, 163, 164, 165, 166, 167, 168, 169, 170, 171, 172, 173, 174, 175, 176, 177, 178, 179, 180, 181, 182, 183, 184, 185, 186, 187, 188, 189, 190, 191, 192, 193, 194, 196, 197, 198, 199, 200, 201, 202, 203, 204, 205, 206, 207, 208, 209, 210, 211, 212, 213, 214, 215, 216, 217, 218, 219, 220, 221, 222, 223], [6.586e-43, 4.101e-40, 1.0, 1.0, 1.0, 1.0, 1.0, 1.0, 0.9934, 1.0, 0.9641, 0.9847, 1.0, 1.0, 0.9771, 1.0, 1.0, 1.0, 1.0, 1.0, 1.0, 0.9983, 0.9827, 1.0, 6.586e-43, 4.101e-40, 1.0, 1.0, 1.0, 1.0, 1.0, 1.0, 0.9934, 1.0, 0.9641, 0.9847, 1.0, 1.0, 0.9771, 1.0, 1.0, 1.0, 1.0, 1.0, 1.0, 0.9983, 0.9827, 1.0, 0.0, 0.0, 0.0, 0.0, 0.0, 0.0, 0.0, 0.0, 0.0, 0.0, 0.0, 0.0, 0.0, 0.0, 0.0, 0.0, 0.0, 0.0, 0.0, 0.0, 0.0, 0.0, 0.0, 0.0, 0.0, 0.0, 0.0, 0.0, 0.0, 0.0, 0.0, 0.0, 0.0, 0.0, 0.0, 0.0, 0.0, 0.0, 0.0, 0.0, 0.0, 0.0, 0.0, 0.0, 0.0, 0.0, 0.0, 0.0, 0.0, 0.0, 0.0, 0.0, 0.0, 0.0, 0.0, 1.272e-25, 9.433e-24, 0.000295, 1.866e-29, 5.271e-23, 0.0, 0.01224, 4.297e-22, 0.0, 0.0, 0.0, 0.0, 0.0, 0.0, 0.005669, 0.0, 1.272e-25, 9.433e-24, 0.000295, 1.866e-29, 5.271e-23, 0.0, 0.03031, 4.297e-22, 2.199e-06, 0.0, 0.0, 0.0, 0.01224, 0.0, 0.0, 2.624e-40, 2.2e-22, 0.0, 2.829e-38, 0.0, 3.596e-34, 3.579e-13, 1.266e-17, 0.0, 2.483e-11, 2.206e-18, 3.774e-25, 2.624e-40, 2.2e-22, 3.282e-20, 1.273e-18, 2.882e-22, 6.047e-24, 0.0, 2.829e-38, 0.0, 3.596e-34, 0.0, 0.0, 0.0, 0.0, 0.0, 0.0, 0.0, 0.0, 0.0, 0.0, 0.0, 0.0, 0.0, 0.0, 0.0, 0.0, 0.0, 0.0, 0.0, 0.0, 0.0, 0.0, 0.0, 0.0, 0.0, 0.0, 0.0, 0.0, 0.0, 0.0, 0.0, 0.0, 0.0, 0.0, 0.0, 0.0, 0.0, 0.0, 0.0, 0.0, 0.0, 0.0, 0.0, 0.0, 0.0, 0.0, 0.0, 0.0, 0.0, 0.0, 0.0, 0.0, 0.0, 0.0, 0.0, 0.0, 0.0, 0.0, 0.0, 0.0, 0.0, 0.0, 0.0, 0.0, 0.0, 0.0, 0.0]): _vg.add([_i], _w, 'REPLACE')
_vg = ob_head.vertex_groups.new(name='rightHip')
for _i, _w in zip([74, 76, 77, 78, 79, 132, 140, 142, 144, 148, 220, 221, 222, 223], [0.1231, 0.1819, 0.1638, 0.1557, 0.1521, 0.21, 0.3741, 0.2211, 0.3122, 0.2032, 0.1394, 0.09095, 0.07605, 0.08188]): _vg.add([_i], _w, 'REPLACE')
_vg = ob_head.vertex_groups.new(name='rightThigh')
for _i, _w in zip([60, 61, 62, 63, 64, 65, 66, 67, 68, 69, 70, 71, 72, 73, 74, 75, 76, 77, 78, 79, 132, 133, 134, 135, 136, 137, 138, 139, 140, 141, 143, 144, 145, 147, 149, 150, 151, 156, 157, 158, 159, 160, 161, 162, 163, 164, 165, 167, 192, 193, 194, 195, 196, 197, 198, 199, 200, 201, 202, 203, 220, 221, 222, 223], [0.3093, 0.3126, 0.2805, 0.2789, 0.4748, 0.4754, 0.3195, 0.3192, 0.3494, 0.342, 0.314, 0.3233, 0.1112, 0.1117, 0.1231, 0.106, 0.1819, 0.1638, 0.1557, 0.1521, 0.3328, 0.593, 0.2647, 0.4482, 0.1567, 0.3201, 0.08584, 0.1536, 0.1288, 0.3556, 0.1394, 0.1689, 0.3212, 0.1585, 0.2613, 0.06839, 0.1223, 0.348, 0.298, 0.1138, 0.1081, 0.4185, 0.5734, 0.1506, 0.2244, 0.2532, 0.3397, 0.2269, 0.1907, 0.2012, 0.1508, 0.1697, 0.4663, 0.5037, 0.1162, 0.1634, 0.2895, 0.2541, 0.1668, 0.1806, 0.1394, 0.1465, 0.1291, 0.1377]): _vg.add([_i], _w, 'REPLACE')
_vg = ob_head.vertex_groups.new(name='rightCalf')
for _i, _w in zip([48, 49, 50, 51, 52, 53, 54, 55, 56, 57, 58, 59, 100, 112, 156, 157, 158, 159, 161, 169, 177, 180, 181, 185, 188, 189, 192, 193, 194, 195, 196, 197, 198, 199, 200, 201, 202, 203, 208, 209, 210, 211, 216, 217], [0.01569, 0.0, 0.02138, 4.748e-12, 0.0005644, 2.5e-20, 0.000995, 5.67e-07, 2.943e-16, 0.04383, 0.002243, 6.581e-16, 0.0, 0.0, 0.9307, 1.0, 1.0, 0.9996, 0.0, 0.07117, 0.0, 0.0, 0.0, 0.07117, 0.0, 0.0, 0.0, 1.631e-11, 0.0, 0.0, 0.9307, 1.0, 1.0, 0.9996, 1.0, 0.9983, 1.0, 1.0, 0.0, 0.0, 0.0, 0.0, 0.0, 0.0]): _vg.add([_i], _w, 'REPLACE')
_vg = ob_head.vertex_groups.new(name='rightBoot')
for _i, _w in zip([12, 14, 32, 33, 34, 35, 38, 40, 41, 44, 45, 46, 48, 49, 50, 51, 52, 53, 54, 55, 56, 57, 58, 59, 69, 72, 73, 75, 81, 82, 83, 86, 93, 97, 98, 99, 101, 104, 105, 109, 117, 118, 119, 122, 124, 125, 126, 127, 130, 131, 132, 133, 135, 137, 138, 139, 140, 141, 142, 143, 145, 149, 152, 156, 157, 158, 159, 161, 163, 164, 165, 166, 167, 168, 169, 170, 171, 173, 175, 176, 177, 179, 180, 181, 182, 183, 184, 185, 186, 187, 188, 189, 190, 191, 192, 193, 194, 195, 196, 197, 198, 199, 200, 201, 202, 203, 204, 205, 206, 207, 208, 209, 210, 211, 213, 214, 216, 217, 219], [0.0, 0.0, 0.0, 0.0, 0.0, 0.0, 0.0, 0.0, 0.0, 0.0, 0.0, 0.0, 1.0, 0.9819, 1.0, 0.9995, 1.0, 1.0, 1.0, 0.9992, 0.998, 0.9966, 0.9956, 0.9971, 0.0, 0.0, 0.0, 0.0, 0.0, 0.0, 0.0, 0.0, 0.0, 0.0, 0.0, 0.0, 0.0, 0.0, 0.0, 0.0, 0.0, 0.0, 0.0, 0.0, 0.0, 0.0, 0.0, 0.0, 0.0, 0.0, 0.0, 0.0, 0.0, 0.0, 0.0, 0.0, 0.0, 0.0, 0.0, 0.0, 0.0, 0.0, 0.0, 2.679e-15, 2.682e-06, 0.0, 0.05359, 5.089e-07, 0.0, 0.0, 0.0, 0.0, 0.0, 1.533e-15, 0.0, 2.804e-08, 1.664e-08, 0.0, 0.0, 0.0, 0.0, 0.0, 1.302e-18, 8.227e-12, 0.03659, 5.114e-17, 1.752e-15, 2.164e-20, 1.929e-08, 8.706e-18, 0.01371, 6.734e-19, 1.676e-25, 9.958e-06, 1.0, 1.0, 1.0, 1.0, 2.626e-15, 1.226e-06, 8.006e-08, 0.04941, 2.758e-19, 7.968e-16, 7.946e-16, 0.05408, 1.844e-20, 5.467e-09, 4.532e-05, 8.812e-06, 0.0, 0.0, 8.227e-12, 5.458e-09, 0.0, 0.0, 0.0, 0.003298, 0.0]): _vg.add([_i], _w, 'REPLACE')
_vg = ob_head.vertex_groups.new(name='leftHip')
for _i, _w in zip([0, 1, 2, 3, 6, 7, 10, 11, 12, 14, 15, 17, 18, 20, 22, 23, 24, 26, 30, 42, 44, 47, 80, 81, 82, 86, 87, 92, 93, 94, 95, 96, 97, 98, 99, 100, 102, 103, 104, 106, 107, 108, 110, 112, 113, 114, 115, 132, 133, 134, 140, 141, 142, 144, 145, 146, 148, 150, 151, 152, 154, 155, 164, 165, 166, 174, 175, 178, 179, 224, 225, 226, 227], [0.0, 0.0, 0.0, 0.0, 0.0, 0.0, 0.0, 0.0, 0.0, 0.0, 0.0, 0.0, 0.0, 0.0, 0.0, 0.0, 0.0, 0.0, 0.0, 0.0, 0.0, 0.0, 0.0, 0.0, 0.0, 0.0, 0.0, 0.0, 0.0, 0.0, 0.0, 0.002411, 0.05579, 4.8e-08, 1.355e-12, 0.0, 0.0, 0.0, 0.0, 0.0, 0.0, 0.0, 0.0, 0.0, 0.0, 0.0, 0.0, 1.0, 1.0, 0.001514, 7.593e-08, 0.0, 0.01538, 0.0002852, 0.0, 0.0, 7.679e-14, 0.0, 0.0, 0.0, 0.0, 0.0, 0.0, 0.0, 0.0, 1.0, 1.0, 0.0, 7.546e-22, 2.4e-08, 0.001205, 6.776e-13, 0.02789]): _vg.add([_i], _w, 'REPLACE')
_vg = ob_head.vertex_groups.new(name='leftThigh')
for _i, _w in zip([0, 2, 18, 20, 22, 23, 24, 25, 26, 27, 30, 31, 34, 35, 39, 41, 42, 44, 46, 47, 48, 49, 50, 51, 52, 53, 54, 55, 56, 57, 58, 59, 60, 61, 66, 72, 73, 76, 77, 80, 81, 82, 83, 84, 85, 86, 87, 88, 89, 90, 91, 92, 93, 94, 95, 96, 97, 98, 99, 100, 101, 102, 103, 104, 105, 106, 107, 108, 109, 110, 111, 112, 113, 114, 115, 116, 118, 119, 123, 124, 132, 133, 134, 135, 136, 137, 138, 139, 140, 141, 142, 143, 144, 145, 146, 147, 148, 149, 150, 151, 152, 153, 154, 155, 157, 160, 161, 162, 163, 164, 165, 166, 167, 168, 169, 170, 171, 172, 173, 174, 175, 176, 177, 178, 179, 180, 181, 182, 183, 184, 185, 186, 187, 188, 189, 190, 191, 192, 193, 194, 195, 197, 200, 203, 208, 210, 214, 224, 225, 226, 227], [0.0, 0.0, 0.0, 0.0, 0.0, 0.0, 0.0, 0.0, 0.0, 0.0, 0.0, 0.0, 0.0, 0.0, 0.0, 0.0, 0.0, 0.0, 0.0, 0.0, 9.338e-10, 2.715e-07, 1.414e-14, 0.0007037, 8.987e-08, 1.515e-15, 2.47e-13, 0.0, 1.804e-12, 1.902e-07, 1.749e-13, 1.43e-14, 0.0, 0.0, 0.0, 0.0, 0.0, 0.0, 0.0, 2.844e-07, 0.02176, 1.226e-39, 2.514e-32, 3.58e-05, 1.706e-08, 5.768e-10, 2.662e-05, 6.875e-16, 1.027e-14, 0.02795, 1.025e-16, 3.565e-23, 4.464e-25, 2.493e-08, 0.0, 1.778e-07, 4.772e-05, 2.476e-14, 1.463e-32, 0.0, 0.0, 0.0, 0.0, 0.0, 0.0, 0.0, 0.0, 0.0, 0.0, 0.0, 0.0, 0.0, 0.0, 0.0, 0.0, 0.0, 0.0, 0.0, 0.0, 0.0, 0.0, 9.349e-32, 0.0, 7.089e-31, 0.0, 0.01985, 0.0, 0.0, 2.643e-15, 1.36e-13, 0.0, 1.003e-06, 0.0, 5.938e-23, 3.195e-24, 3.28e-23, 0.0, 4.535e-11, 0.0, 0.0, 0.0005005, 9.711e-15, 3.697e-11, 0.0007407, 0.1306, 0.9372, 0.9602, 0.0, 0.0, 0.0, 0.0, 0.0, 0.0, 0.9992, 0.8921, 0.9999, 0.9995, 1.0, 1.0, 0.0, 0.0, 0.9779, 0.9602, 1.815e-28, 7.64e-14, 0.2943, 4.362e-07, 0.1996, 0.0001692, 0.9992, 0.8921, 0.9999, 0.9995, 5.81e-09, 1.892e-09, 0.0, 2.139e-36, 0.0, 0.0, 0.0, 0.0, 0.1306, 0.0, 0.0, 0.0, 0.0, 0.0, 1.247e-08, 8.891e-08, 7.313e-33, 2.386e-05]): _vg.add([_i], _w, 'REPLACE')
_vg = ob_head.vertex_groups.new(name='leftCalf')
for _i, _w in zip([0, 2, 3, 12, 14, 24, 25, 26, 27, 36, 38, 42, 48, 49, 50, 51, 52, 53, 54, 55, 56, 57, 58, 59, 60, 61, 62, 63, 64, 65, 67, 68, 69, 70, 71, 72, 73, 75, 76, 77, 79, 106, 107, 122, 123, 124, 125, 126, 127, 130, 131, 137, 138, 139, 150, 154, 155, 156, 168, 169, 170, 171, 180, 181, 182, 183, 184, 185, 186, 187, 188, 189, 190, 191, 192, 193, 194, 195, 196, 201, 208, 209, 210, 211, 212, 213, 214, 215, 216, 217, 218, 219], [0.0, 0.0, 0.0, 0.0, 0.0, 0.0, 0.0, 0.0, 0.0, 0.0, 0.0, 0.0, 6.81e-20, 2.133e-35, 1.839e-18, 9.984e-32, 6.176e-07, 1.673e-22, 1.793e-06, 4.005e-15, 3.377e-35, 1.447e-28, 3.562e-16, 2.312e-23, 0.0, 0.0, 0.0, 0.0, 0.0, 0.0, 0.0, 0.0, 1.96e-19, 0.0, 0.0, 0.0, 0.0, 0.0, 0.0, 0.0, 0.0, 0.0, 0.0, 0.0, 0.0, 0.0, 0.0, 0.0, 0.0, 0.0, 0.0, 0.0, 0.0, 0.0, 0.0, 0.0, 0.0, 0.0282, 1.0, 0.9792, 0.9996, 0.9997, 0.0, 0.001043, 8.597e-05, 0.0, 1.0, 0.9792, 0.9996, 0.9997, 0.997, 1.0, 1.0, 1.0, 5.44e-20, 0.0, 0.0, 0.0, 0.0282, 0.0003088, 1.391e-08, 1.312e-29, 0.01115, 0.05056, 0.002244, 1.04e-20, 0.04786, 4.524e-05, 6.163e-11, 0.0002834, 2.067e-10, 2.713e-22]): _vg.add([_i], _w, 'REPLACE')
_vg = ob_head.vertex_groups.new(name='leftBoot')
for _i, _w in zip([48, 50, 52, 54, 58, 59, 156, 157, 158, 159, 160, 169, 176, 177, 180, 181, 182, 183, 184, 185, 188, 192, 193, 194, 195, 196, 197, 198, 199, 200, 201, 202, 203, 204, 205, 206, 207, 208, 209, 210, 211, 212, 213, 214, 215, 216, 217, 218, 219], [0.0, 0.0, 0.0, 0.0, 0.0, 0.0, 0.0, 0.0, 0.0, 0.0, 0.0, 0.0, 0.0, 0.0, 0.9982, 1.0, 0.988, 1.0, 0.0, 0.0, 0.0, 1.188e-14, 1.806e-12, 2.534e-07, 6.702e-21, 1.615e-05, 1.146e-13, 5.655e-06, 6.943e-25, 0.09703, 1.236e-11, 1.532e-11, 1.95e-10, 0.9992, 1.0, 1.0, 0.9993, 0.9993, 1.0, 1.0, 1.0, 0.9996, 1.0, 1.0, 1.0, 1.0, 1.0, 0.9959, 1.0]): _vg.add([_i], _w, 'REPLACE')
_vg = ob_head.vertex_groups.new(name='collar.l')
for _i, _w in zip([0, 1, 2, 3, 4, 5, 6, 7, 8, 9, 10, 11, 12, 13, 14, 15, 16, 17, 18, 19, 20, 21, 22, 23, 24, 25, 26, 27, 28, 29, 30, 31, 32, 33, 34, 35, 36, 37, 38, 39, 40, 41, 42, 43, 44, 45, 46, 47, 48, 49, 51, 53, 54, 56, 57, 58, 59, 60, 61, 62, 63, 64, 65, 66, 67, 68, 69, 70, 71, 74, 75, 76, 77, 78, 80, 82, 84, 86, 92, 93, 94, 97, 99, 100, 101, 102, 103, 104, 105, 106, 107, 108, 109, 111, 112, 113, 114, 115, 116, 118, 119, 120, 121, 122, 123, 124, 126, 127, 130, 131, 132, 133, 134, 135, 136, 137, 138, 139, 140, 141, 142, 143, 144, 145, 146, 147, 148, 149, 150, 151, 152, 153, 154, 155, 156, 157, 158, 159, 160, 161, 162, 163, 164, 165, 166, 167, 168, 169, 170, 171, 172, 173, 175, 176, 177, 178, 179, 181, 183, 184, 185, 186, 187, 188, 189, 190, 191, 193, 194, 195, 196, 197, 198, 199, 200, 201, 203, 204, 205, 207, 208, 213, 216, 217, 218, 219, 220, 221, 222, 223], [3.948e-32, 1.615e-21, 1.33e-18, 5.146e-19, 6.406e-29, 9.188e-24, 7.269e-18, 1.625e-12, 1.215e-24, 9.773e-37, 1.588e-15, 3.909e-13, 4.666e-23, 0.0, 2.725e-10, 1.681e-11, 3.884e-28, 1.008e-13, 4.377e-22, 1.032e-15, 2.45e-19, 4.966e-23, 1.258e-16, 9.288e-37, 2.973e-24, 1.018e-40, 2.095e-19, 2.017e-24, 1.558e-33, 5.113e-23, 9.076e-29, 1.716e-40, 5.033e-20, 9.757e-28, 1.209e-29, 3.447e-43, 5.899e-31, 4.702e-19, 0.0005523, 0.01171, 1.093e-18, 1.412e-25, 1.175e-28, 4.924e-20, 0.0, 6.402e-14, 0.0, 6.087e-31, 0.0, 0.0, 0.0, 0.0, 0.0, 0.0, 0.0, 0.0, 0.0, 0.0, 0.0, 0.0, 0.0, 0.0, 0.0, 0.0, 0.0, 0.0, 0.0, 0.0, 0.0, 0.0, 0.0, 0.0, 0.0, 0.0, 0.0, 0.0, 0.0, 0.0, 0.0, 0.0, 0.0, 0.0, 0.0, 0.5, 0.5, 0.5, 0.5, 0.0, 0.0, 0.0, 0.0, 0.0, 0.0, 0.0, 0.5, 0.5, 0.0, 0.0, 0.0, 0.0, 0.0, 0.0, 0.0, 0.0, 0.0, 0.0, 0.0, 0.0, 0.0, 0.0, 0.0, 0.0, 0.0, 0.0, 0.0, 0.0, 0.0, 0.0, 0.0, 0.0, 0.0, 0.0, 0.0, 0.0, 0.0, 0.0, 0.0, 0.0, 0.0, 0.0, 0.4999, 0.4881, 0.5, 0.5, 0.0, 0.0, 0.0, 0.0, 0.0, 0.0, 0.0, 0.0, 0.0, 0.0, 0.0, 0.0, 0.0, 0.0, 0.0, 0.0, 0.0, 0.0, 0.0, 0.0, 0.0, 0.0, 0.0, 0.0, 0.0, 0.0, 0.0, 0.0, 0.0, 0.0, 0.0, 0.0, 0.0, 0.0, 0.0, 0.0, 0.0, 0.0, 0.0, 0.0, 0.0, 0.0, 0.0, 0.0, 0.0, 0.0, 0.0, 0.0, 0.0, 0.0, 0.0, 0.0, 0.0, 0.0, 0.0, 0.0]): _vg.add([_i], _w, 'REPLACE')
_vg = ob_head.vertex_groups.new(name='shoulder.l')
for _i, _w in zip([0, 1, 2, 3, 4, 5, 6, 7, 8, 9, 10, 11, 12, 13, 14, 15, 16, 17, 18, 19, 20, 21, 22, 23, 24, 25, 26, 27, 28, 29, 30, 31, 32, 33, 34, 35, 36, 37, 38, 39, 40, 41, 42, 43, 44, 45, 46, 47, 48, 49, 50, 51, 52, 53, 54, 55, 56, 57, 58, 59, 60, 61, 62, 63, 64, 65, 66, 67, 68, 69, 70, 71, 74, 75, 76, 77, 78, 80, 82, 84, 85, 86, 87, 88, 89, 90, 91, 94, 97, 99, 100, 101, 102, 103, 104, 105, 106, 107, 108, 111, 115, 116, 117, 118, 119, 120, 121, 122, 123, 124, 126, 127, 129, 130, 131, 132, 133, 134, 135, 136, 137, 138, 139, 140, 141, 142, 143, 144, 145, 146, 147, 148, 149, 150, 151, 152, 153, 154, 155, 156, 157, 158, 159, 160, 161, 162, 163, 164, 165, 166, 167, 168, 169, 170, 171, 172, 173, 174, 175, 176, 177, 178, 179, 180, 181, 183, 184, 185, 186, 187, 188, 189, 190, 191, 192, 193, 194, 195, 196, 197, 198, 199, 200, 201, 202, 203, 204, 206, 207, 208, 209, 210, 211, 212, 213, 214, 215, 216, 217, 218, 219, 220, 221, 222, 223, 224], [1.147e-21, 2.06e-34, 2.957e-39, 7.028e-38, 5.214e-09, 7.646e-05, 2.56e-27, 6.229e-22, 3.512e-09, 1.489e-22, 2.327e-10, 6.972e-22, 1.612e-36, 3.908e-21, 1.698e-26, 4.898e-21, 9.962e-17, 3.674e-21, 7.4e-22, 1.662e-05, 2.115e-35, 7.975e-07, 2.191e-19, 1.275e-12, 2.897e-37, 1.355e-39, 6.254e-42, 0.0, 1.475e-10, 0.0002176, 1.13e-34, 8.606e-31, 7.744e-11, 5.9e-22, 1.436e-15, 0.0, 0.0, 7.411e-21, 0.0, 2.637e-27, 4.17e-20, 1.042e-31, 0.0, 2.169e-06, 3.281e-37, 1.15e-12, 1.4e-15, 6.73e-13, 0.0, 0.0, 0.0, 0.0, 0.0, 0.0, 0.0, 0.0, 0.0, 0.0, 0.0, 0.0, 0.0, 0.0, 0.0, 0.0, 0.0, 0.0, 0.0, 0.0, 0.0, 0.0, 0.0, 0.0, 0.0, 0.0, 0.0, 0.0, 0.0, 0.0, 0.0, 0.0, 0.0, 0.0, 0.0, 0.0, 0.0, 0.0, 0.0, 0.5, 0.0, 0.0, 1.0, 1.0, 1.0, 1.0, 1.0, 1.0, 1.0, 1.0, 0.5, 0.5, 0.5, 0.0, 0.0, 0.0, 0.0, 0.0, 0.0, 0.0, 0.0, 0.0, 0.0, 0.0, 0.0, 0.0, 0.0, 0.0, 0.0, 9.295e-08, 9.564e-27, 6.306e-28, 0.0, 1.934e-35, 0.0, 1.175e-21, 9.026e-22, 7.835e-30, 5.155e-13, 7.209e-13, 3.043e-10, 1.257e-13, 3.459e-25, 1.808e-11, 9.494e-11, 1.652e-14, 1.541e-27, 3.593e-10, 1.437e-19, 6.934e-08, 3.908e-31, 0.0, 0.0, 0.0, 0.0, 4.318e-31, 4.765e-38, 1.253e-12, 2.223e-25, 7.972e-30, 1.03e-21, 0.0002485, 8.082e-34, 0.0, 0.0, 0.0, 0.0, 0.0, 0.0, 0.0, 0.0, 2.793e-26, 4.996e-39, 3.684e-31, 0.0, 0.0, 0.0, 0.0, 0.0, 0.0, 0.0, 0.0, 0.0, 0.0, 0.0, 0.0, 0.0, 0.0, 0.0, 0.0, 0.0, 0.0, 0.0, 0.0, 0.0, 0.0, 0.0, 0.0, 0.0, 0.0, 0.0, 0.0, 0.0, 0.0, 0.0, 0.0, 0.0, 0.0, 0.0, 0.0, 0.0, 0.0, 0.0, 0.0, 0.0, 0.0, 0.0, 0.25]): _vg.add([_i], _w, 'REPLACE')
_vg = ob_head.vertex_groups.new(name='upperarm.l')
for _i, _w in zip([0, 1, 2, 3, 4, 5, 6, 7, 8, 9, 10, 11, 12, 13, 14, 15, 16, 17, 18, 19, 20, 21, 22, 23, 24, 25, 26, 27, 28, 29, 30, 31, 32, 33, 34, 35, 36, 37, 38, 39, 40, 41, 42, 43, 44, 45, 46, 47, 48, 49, 50, 51, 52, 53, 54, 55, 56, 57, 58, 59, 60, 61, 62, 63, 64, 65, 66, 67, 68, 69, 70, 71, 72, 73, 74, 75, 76, 77, 78, 79, 80, 81, 82, 83, 84, 85, 86, 87, 88, 89, 90, 91, 92, 93, 94, 95, 96, 97, 98, 99, 100, 101, 102, 103, 104, 105, 106, 107, 108, 109, 110, 111, 112, 113, 114, 115, 116, 117, 118, 119, 120, 121, 122, 123, 124, 125, 126, 127, 128, 129, 130, 131, 132, 133, 134, 135, 136, 137, 138, 139, 140, 141, 142, 143, 144, 145, 146, 147, 148, 149, 150, 151, 152, 153, 154, 155, 156, 157, 158, 159, 160, 161, 162, 163, 164, 165, 166, 167, 168, 169, 170, 171, 172, 173, 174, 175, 176, 177, 178, 179, 180, 181, 182, 183, 184, 185, 186, 187, 188, 189, 190, 191, 192, 193, 194, 195, 196, 197, 198, 199, 200, 201, 202, 203, 204, 205, 206, 207, 208, 209, 210, 211, 212, 213, 214, 215, 216, 217, 218, 219, 220, 221, 222, 223, 224, 225, 226, 227], [0.0, 0.0, 0.0, 0.0, 0.0, 0.0, 0.0, 0.0, 0.0, 0.0, 0.0, 0.0, 0.0, 0.0, 0.0, 0.0, 0.0, 0.0, 0.0, 0.0, 0.0, 0.0, 0.0, 0.0, 0.0, 0.0, 0.0, 0.0, 0.0, 0.0, 0.0, 0.0, 0.0, 0.0, 0.0, 0.0, 0.0, 0.0, 0.0, 0.0, 0.0, 0.0, 0.0, 0.0, 0.0, 0.0, 0.0, 0.0, 0.0, 0.0, 0.0, 0.0, 0.0, 0.0, 0.0, 0.0, 0.0, 0.0, 0.0, 0.0, 0.0, 0.0, 0.0, 0.0, 0.0, 0.0, 0.0, 0.0, 0.0, 0.0, 0.0, 0.0, 0.0, 0.0, 0.0, 0.0, 0.0, 0.0, 0.0, 0.0, 1.815e-42, 6.086e-26, 1.29e-27, 3.855e-15, 6.688e-09, 2.75e-13, 1.112e-09, 0.0, 1.069e-06, 5.42e-06, 2.903e-19, 9.069e-05, 0.5, 0.4995, 0.5, 0.486, 0.0002068, 0.0, 0.0, 0.0, 0.5, 0.5, 9.84e-22, 1.292e-10, 0.5, 0.5, 4.883e-12, 9.232e-05, 0.5, 0.4994, 0.4987, 0.4963, 0.5, 0.4746, 0.5, 0.4999, 0.0, 0.0, 0.0, 0.0, 0.0, 0.0, 0.0, 0.0, 0.0, 0.0, 0.0, 0.0, 0.0, 0.0, 0.0, 0.0, 0.0, 0.0, 0.0, 0.0, 0.0, 0.0, 0.0, 0.0, 0.0, 0.0001514, 0.0, 0.08409, 0.0, 0.0, 0.0, 0.0, 0.0, 0.0, 0.0, 0.0, 0.0002097, 0.0, 0.0, 0.0, 0.0, 0.0, 0.0, 0.0, 0.0, 0.0, 0.0, 6.884e-06, 0.0, 1.762e-12, 5.425e-07, 6.36e-11, 0.0, 0.0, 0.0, 0.0, 0.0, 0.0, 0.0, 0.0, 0.0, 0.0, 0.0, 0.0, 0.0, 0.0, 0.0, 0.0, 0.0, 0.0, 0.0, 0.0, 0.0, 0.0, 0.0, 0.0, 0.0, 0.0, 0.0, 0.0, 0.0, 0.0, 0.0, 0.0, 0.0, 0.0, 0.0, 0.0, 0.0, 0.0, 0.0, 0.0, 0.0, 0.0, 0.0, 0.0, 0.0, 0.0, 0.0, 0.0, 0.0, 0.0, 0.0, 0.0, 0.0, 0.0, 0.0, 0.0, 0.25, 0.2501, 0.2496, 0.2485]): _vg.add([_i], _w, 'REPLACE')
_vg = ob_head.vertex_groups.new(name='lowerarm.l')
for _i, _w in zip([0, 1, 2, 3, 4, 5, 6, 7, 8, 9, 10, 11, 12, 13, 14, 15, 16, 17, 18, 19, 20, 21, 22, 23, 24, 25, 26, 27, 28, 29, 30, 31, 32, 33, 34, 35, 36, 37, 38, 39, 40, 41, 42, 43, 44, 45, 46, 47, 48, 49, 50, 51, 52, 53, 54, 55, 56, 57, 58, 59, 60, 61, 62, 63, 64, 65, 66, 67, 68, 69, 70, 71, 72, 73, 74, 75, 76, 77, 78, 79, 80, 81, 82, 83, 84, 85, 86, 87, 88, 89, 90, 91, 92, 93, 94, 95, 96, 97, 98, 99, 100, 101, 102, 103, 104, 105, 106, 107, 108, 109, 110, 111, 112, 113, 114, 115, 116, 117, 118, 119, 120, 121, 122, 123, 124, 125, 126, 127, 128, 129, 130, 131, 132, 133, 134, 135, 136, 137, 138, 139, 140, 141, 142, 143, 144, 145, 146, 147, 148, 149, 150, 151, 152, 153, 154, 155, 156, 157, 158, 159, 160, 161, 162, 163, 164, 165, 166, 167, 168, 169, 170, 171, 172, 173, 174, 175, 176, 177, 178, 179, 180, 181, 182, 183, 184, 185, 186, 187, 188, 189, 190, 191, 192, 193, 194, 195, 196, 197, 198, 199, 200, 201, 202, 203, 204, 205, 207, 208, 210, 211, 212, 213, 214, 216, 217, 218, 219, 220, 221, 222, 223, 224, 225, 226, 227], [0.0, 0.0, 0.0, 0.0, 0.0, 0.0, 0.0, 0.0, 0.0, 0.0, 0.0, 0.0, 0.0, 0.0, 0.0, 0.0, 0.0, 0.0, 0.0, 0.0, 0.0, 0.0, 0.0, 0.0, 0.0, 0.0, 0.0, 0.0, 0.0, 0.0, 0.0, 0.0, 0.0, 0.0, 0.0, 0.0, 0.0, 0.0, 0.0, 0.0, 0.0, 0.0, 0.0, 0.0, 0.0, 0.0, 0.0, 0.0, 0.0, 0.0, 0.0, 0.0, 0.0, 0.0, 0.0, 0.0, 0.0, 0.0, 0.0, 0.0, 0.0, 0.0, 0.0, 0.0, 0.0, 0.0, 0.0, 0.0, 0.0, 0.0, 0.0, 0.0, 0.0, 0.0, 0.0, 0.0, 0.0, 0.0, 0.0, 0.0, 0.5, 0.5, 0.5, 0.5, 0.0, 0.0, 0.0, 0.0, 0.0, 0.0, 0.0, 0.0, 2.336e-13, 2.076e-24, 2.665e-08, 8.555e-21, 0.5, 0.5, 0.5, 0.5, 3.369e-16, 1.23e-20, 1.237e-34, 1.2e-20, 2.798e-07, 8.459e-23, 1.9e-31, 3.275e-38, 4.917e-21, 2.929e-24, 2.817e-09, 3.575e-16, 5.397e-14, 1.475e-20, 1.892e-32, 1.635e-34, 0.0, 0.0, 0.0, 0.0, 0.0, 0.0, 0.0, 0.0, 0.0, 0.0, 0.0, 0.0, 0.0, 0.0, 0.0, 0.0, 0.0, 0.0, 0.0, 2.413e-35, 2.776e-26, 5.204e-36, 0.0, 1.279e-39, 6.037e-07, 7.352e-10, 1.694e-19, 1.124e-21, 2.915e-11, 4.454e-09, 1.306e-22, 1.787e-22, 6.991e-16, 2.689e-11, 1.642e-19, 3.295e-28, 3.109e-17, 1.132e-20, 6.024e-29, 3.655e-21, 0.0, 1.121e-16, 1.552e-21, 3.356e-20, 0.0, 2.048e-15, 1.356e-08, 6.731e-12, 0.05057, 1.005e-11, 1.701e-19, 0.0005127, 0.0, 0.0, 0.0, 0.0, 0.0, 0.0, 0.0, 0.0, 0.0, 0.0, 0.04102, 0.0, 0.0, 0.0, 0.0, 0.0, 0.0, 0.0, 0.0, 0.0, 0.0, 0.0, 0.0, 0.0, 0.0, 0.0, 0.0, 0.0, 0.0, 0.0, 2.749e-13, 2.657e-21, 0.0, 0.0, 1.179e-12, 9.504e-11, 0.0, 0.0, 0.0, 0.0, 0.0, 0.0, 0.0, 0.0, 0.0, 0.0, 0.0, 0.0, 0.0, 0.0, 0.0, 0.0, 0.0, 0.5, 0.4934, 0.5, 0.5]): _vg.add([_i], _w, 'REPLACE')
_vg = ob_head.vertex_groups.new(name='hand.l')
for _i, _w in zip([0, 1, 2, 3, 4, 5, 6, 7, 8, 9, 10, 11, 12, 13, 14, 15, 16, 17, 18, 19, 20, 21, 22, 23, 24, 25, 26, 27, 28, 29, 30, 31, 32, 33, 34, 35, 36, 37, 38, 39, 40, 41, 42, 43, 44, 45, 46, 47, 48, 49, 50, 51, 52, 53, 54, 55, 56, 57, 58, 59, 60, 61, 62, 63, 64, 65, 66, 67, 68, 69, 70, 71, 72, 73, 74, 75, 76, 77, 78, 79, 80, 81, 82, 83, 84, 85, 86, 87, 88, 89, 90, 91, 96, 97, 98, 99, 100, 101, 102, 103, 104, 105, 106, 107, 112, 113, 116, 117, 118, 119, 120, 121, 122, 123, 124, 125, 126, 127, 128, 129, 130, 131, 132, 133, 134, 135, 136, 137, 138, 139, 140, 141, 142, 143, 144, 145, 146, 147, 148, 149, 150, 151, 152, 153, 154, 155, 156, 157, 158, 159, 160, 161, 162, 163, 164, 165, 166, 167, 168, 169, 170, 171, 172, 173, 174, 175, 176, 177, 178, 179, 180, 181, 182, 183, 184, 185, 186, 187, 188, 189, 190, 191, 192, 193, 194, 195, 196, 197, 198, 199, 200, 201, 202, 203, 204, 205, 207, 208, 209, 210, 211, 212, 213, 214, 216, 217, 218, 219, 220, 221, 222, 223, 224, 225, 226, 227], [0.0, 0.0, 0.0, 0.0, 0.0, 0.0, 0.0, 0.0, 0.0, 0.0, 0.0, 0.0, 0.0, 0.0, 0.0, 0.0, 0.0, 0.0, 0.0, 0.0, 0.0, 0.0, 0.0, 0.0, 0.0, 0.0, 0.0, 0.0, 0.0, 0.0, 0.0, 0.0, 0.0, 0.0, 0.0, 0.0, 0.0, 0.0, 0.0, 0.0, 0.0, 0.0, 0.0, 0.0, 0.0, 0.0, 0.0, 0.0, 0.0, 0.0, 0.0, 0.0, 0.0, 0.0, 0.0, 0.0, 0.0, 0.0, 0.0, 0.0, 0.0, 0.0, 0.0, 0.0, 0.0, 0.0, 0.0, 0.0, 0.0, 0.0, 0.0, 0.0, 0.0, 0.0, 0.0, 0.0, 0.0, 0.0, 0.0, 0.0, 0.5, 0.5, 0.5, 0.5, 1.0, 0.9967, 1.0, 1.0, 0.9874, 1.0, 1.0, 1.0, 0.5, 0.5, 0.5, 0.5, 0.0, 0.0, 0.0, 0.0, 0.0, 0.0, 0.0, 0.0, 0.0, 0.0, 0.0, 0.0, 0.0, 0.0, 0.0, 0.0, 0.0, 0.0, 0.0, 0.0, 0.0, 0.0, 0.0, 0.0, 0.0, 0.0, 0.0, 0.0, 0.0, 0.0, 0.0, 0.0, 0.0, 0.0, 1.999e-19, 9.18e-11, 2.137e-10, 0.0, 0.0, 0.0, 8.363e-07, 0.0, 0.0, 0.0, 0.0, 0.0, 0.0, 0.0, 0.0, 0.0, 4.636e-08, 4.788e-10, 5.348e-25, 0.003031, 0.0, 1.643e-08, 7.735e-16, 1.543e-05, 9.962e-16, 8.482e-12, 2.145e-08, 0.000412, 0.0, 0.0, 0.0, 0.0, 0.0, 0.0, 0.0, 0.0, 0.0, 7.894e-35, 8.633e-23, 0.0, 0.0, 0.0, 0.0, 0.0, 0.0, 0.0, 0.0, 0.0, 0.0, 0.0, 0.0, 0.0, 0.0, 0.0, 9.349e-10, 2.076e-09, 9.044e-09, 1.722e-12, 2.255e-28, 1.137e-05, 1.98e-19, 5.476e-15, 8.634e-22, 1.942e-06, 0.0, 0.0, 0.0, 0.0, 0.0, 0.0, 0.0, 0.0, 0.0, 0.0, 0.0, 0.0, 0.0, 0.0, 0.0, 0.0, 0.0, 0.0, 2.184e-21, 2.83e-20, 1.951e-12, 1.813e-18]): _vg.add([_i], _w, 'REPLACE')
_vg = ob_head.vertex_groups.new(name='collar.r')
for _i, _w in zip([0, 1, 2, 3, 4, 5, 6, 7, 8, 9, 10, 11, 12, 13, 14, 15, 16, 17, 18, 19, 20, 21, 22, 23, 24, 25, 26, 27, 28, 29, 30, 31, 32, 33, 34, 35, 36, 37, 38, 39, 40, 41, 42, 43, 44, 45, 46, 47, 48, 49, 50, 51, 53, 54, 55, 56, 57, 58, 59, 60, 62, 63, 64, 66, 72, 73, 74, 75, 76, 77, 78, 79, 80, 81, 82, 83, 84, 85, 86, 87, 88, 89, 90, 91, 92, 93, 94, 95, 96, 97, 98, 99, 100, 102, 103, 104, 105, 106, 107, 108, 109, 110, 111, 116, 117, 118, 119, 120, 121, 122, 123, 124, 125, 126, 127, 128, 129, 130, 131, 133, 134, 135, 136, 137, 138, 139, 141, 142, 143, 144, 145, 146, 147, 148, 149, 150, 151, 152, 153, 154, 155, 156, 157, 158, 159, 160, 161, 162, 163, 164, 166, 167, 168, 169, 170, 171, 172, 173, 174, 175, 176, 177, 178, 179, 180, 181, 182, 183, 184, 185, 186, 187, 188, 189, 191, 192, 193, 195, 196, 197, 198, 199, 200, 201, 202, 203, 208, 209, 210, 211, 212, 213, 214, 216, 217, 218, 219, 220, 221, 222, 223, 224, 225, 226, 227], [2.973e-24, 1.018e-40, 2.095e-19, 2.017e-24, 1.558e-33, 5.113e-23, 9.076e-29, 1.716e-40, 5.033e-20, 9.757e-28, 1.209e-29, 3.447e-43, 5.899e-31, 4.702e-19, 0.0005523, 0.01171, 1.093e-18, 1.412e-25, 1.175e-28, 4.924e-20, 0.0, 6.402e-14, 0.0, 6.087e-31, 3.948e-32, 1.615e-21, 1.33e-18, 5.146e-19, 6.406e-29, 9.188e-24, 7.269e-18, 1.625e-12, 1.215e-24, 9.773e-37, 1.588e-15, 3.909e-13, 4.666e-23, 0.0, 2.725e-10, 1.681e-11, 3.884e-28, 1.008e-13, 4.377e-22, 1.032e-15, 2.45e-19, 4.966e-23, 1.258e-16, 9.288e-37, 0.0, 0.0, 0.0, 0.0, 0.0, 0.0, 0.0, 0.0, 0.0, 0.0, 0.0, 0.0, 0.0, 0.0, 0.0, 0.0, 0.0, 0.0, 0.0, 0.0, 0.0, 0.0, 0.0, 0.0, 0.0, 0.0, 0.0, 0.0, 0.0, 0.0, 0.0, 0.0, 0.0, 0.0, 0.0, 0.0, 0.0, 0.0, 0.0, 0.0, 0.0, 0.0, 0.0, 0.0, 0.0, 0.0, 0.0, 0.0, 0.0, 0.0, 0.0, 0.0, 0.0, 0.0, 0.0, 0.5, 0.5, 0.5, 0.5, 0.0, 0.0, 0.0, 0.0, 0.0, 0.0, 0.0, 0.0, 0.5, 0.5, 0.0, 0.0, 0.0, 0.0, 0.0, 0.4999, 0.4881, 0.5, 0.5, 0.0, 0.0, 0.0, 0.0, 0.0, 0.0, 0.0, 0.0, 0.0, 0.0, 0.0, 0.0, 0.0, 0.0, 0.0, 0.0, 0.0, 0.0, 0.0, 0.0, 0.0, 0.0, 0.0, 0.0, 0.0, 0.0, 0.0, 0.0, 0.0, 0.0, 0.0, 0.0, 0.0, 0.0, 0.0, 0.0, 0.0, 0.0, 0.0, 0.0, 0.0, 0.0, 0.0, 0.0, 0.0, 0.0, 0.0, 0.0, 0.0, 0.0, 0.0, 0.0, 0.0, 0.0, 0.0, 0.0, 0.0, 0.0, 0.0, 0.0, 0.0, 0.0, 0.0, 0.0, 0.0, 0.0, 0.0, 0.0, 0.0, 0.0, 0.0, 0.0, 0.0, 0.0, 0.0, 0.0, 0.0, 0.0, 0.0]): _vg.add([_i], _w, 'REPLACE')
_vg = ob_head.vertex_groups.new(name='shoulder.r')
for _i, _w in zip([0, 1, 2, 3, 4, 5, 6, 7, 8, 9, 10, 11, 12, 13, 14, 15, 16, 17, 18, 19, 20, 21, 22, 23, 24, 25, 26, 27, 28, 29, 30, 31, 32, 33, 34, 35, 36, 37, 38, 39, 40, 41, 42, 43, 44, 45, 46, 47, 48, 49, 50, 51, 52, 53, 54, 55, 56, 57, 58, 59, 60, 61, 62, 63, 64, 65, 66, 67, 68, 69, 70, 71, 72, 73, 74, 75, 76, 77, 78, 79, 80, 81, 82, 83, 84, 85, 86, 87, 88, 89, 90, 91, 92, 93, 94, 95, 96, 97, 98, 99, 100, 101, 102, 103, 104, 105, 106, 107, 108, 109, 110, 111, 112, 113, 114, 115, 116, 117, 118, 119, 120, 121, 122, 123, 124, 125, 126, 127, 128, 129, 130, 131, 132, 133, 134, 135, 136, 137, 138, 139, 140, 141, 142, 143, 144, 145, 146, 147, 148, 149, 150, 151, 152, 153, 154, 155, 156, 157, 158, 159, 160, 161, 162, 163, 164, 165, 166, 167, 168, 169, 170, 171, 172, 173, 174, 175, 176, 177, 178, 179, 180, 181, 183, 184, 185, 186, 187, 188, 189, 190, 191, 192, 193, 195, 196, 197, 198, 199, 200, 201, 202, 203, 204, 205, 206, 207, 208, 209, 210, 211, 212, 213, 214, 215, 216, 217, 218, 219, 220, 221, 222, 223, 224, 225, 226, 227], [2.897e-37, 1.355e-39, 6.254e-42, 0.0, 1.475e-10, 0.0002176, 1.13e-34, 8.606e-31, 7.744e-11, 5.9e-22, 1.436e-15, 0.0, 0.0, 7.411e-21, 0.0, 2.637e-27, 4.17e-20, 1.042e-31, 0.0, 2.169e-06, 3.281e-37, 1.15e-12, 1.4e-15, 6.73e-13, 1.147e-21, 2.06e-34, 2.957e-39, 7.028e-38, 5.214e-09, 7.646e-05, 2.56e-27, 6.229e-22, 3.512e-09, 1.489e-22, 2.327e-10, 6.972e-22, 1.612e-36, 3.908e-21, 1.698e-26, 4.898e-21, 9.962e-17, 3.674e-21, 7.4e-22, 1.662e-05, 2.115e-35, 7.975e-07, 2.191e-19, 1.275e-12, 0.0, 0.0, 0.0, 0.0, 0.0, 0.0, 0.0, 0.0, 0.0, 0.0, 0.0, 0.0, 0.0, 0.0, 0.0, 0.0, 0.0, 0.0, 0.0, 0.0, 0.0, 0.0, 0.0, 0.0, 0.5, 0.5, 0.5, 0.5, 0.0, 0.0, 0.0, 0.0, 0.0, 0.0, 0.0, 0.0, 0.0, 0.0, 0.0, 0.0, 0.0, 0.0, 0.0, 0.0, 0.0, 0.0, 0.0, 0.0, 0.0, 0.0, 0.0, 0.0, 0.0, 0.0, 0.0, 0.0, 0.0, 0.0, 0.0, 0.0, 0.0, 0.0, 0.0, 0.0, 0.0, 0.0, 0.0, 0.0, 0.9998, 1.0, 1.0, 1.0, 1.0, 1.0, 1.0, 1.0, 0.5, 0.5, 0.5, 0.5, 1.0, 1.0, 0.5, 0.5, 4.065e-11, 5.155e-13, 1.257e-13, 3.459e-25, 3.593e-10, 1.437e-19, 6.934e-08, 3.908e-31, 2.49e-10, 0.0, 0.0, 0.0, 7.209e-13, 3.043e-10, 9.295e-08, 9.564e-27, 1.808e-11, 9.494e-11, 1.652e-14, 1.541e-27, 6.306e-28, 0.0, 1.934e-35, 0.0, 0.0, 0.0, 0.0, 0.0, 4.318e-31, 0.0, 0.0, 0.0, 0.0, 0.0, 0.0, 0.0, 0.0, 0.0, 0.0, 0.0, 1.253e-12, 2.223e-25, 0.0002485, 2.553e-21, 1.002e-22, 4.996e-39, 7.972e-30, 3.572e-09, 0.0, 0.0, 0.0, 0.0, 0.0, 0.0, 0.0, 0.0, 0.0, 0.0, 0.0, 0.0, 0.0, 0.0, 0.0, 0.0, 0.0, 0.0, 0.0, 0.0, 0.0, 0.0, 0.0, 0.0, 0.0, 0.0, 0.0, 0.0, 0.0, 0.0, 0.0, 0.0, 0.0, 0.0, 0.0, 0.0, 0.0, 0.0, 0.0, 0.0, 0.0, 0.0, 0.0, 0.0, 0.0, 0.0]): _vg.add([_i], _w, 'REPLACE')
_vg = ob_head.vertex_groups.new(name='upperarm.r')
for _i, _w in zip([0, 1, 2, 3, 4, 5, 6, 7, 8, 9, 10, 11, 12, 13, 14, 15, 16, 17, 18, 19, 20, 21, 22, 23, 24, 25, 26, 27, 28, 29, 30, 31, 32, 33, 34, 35, 36, 37, 38, 39, 40, 41, 42, 43, 44, 45, 46, 47, 48, 49, 50, 51, 52, 53, 54, 55, 56, 57, 58, 59, 60, 61, 62, 63, 64, 65, 66, 67, 68, 69, 70, 71, 72, 73, 74, 75, 76, 77, 78, 79, 80, 81, 82, 83, 84, 85, 86, 87, 88, 89, 90, 91, 92, 93, 94, 95, 97, 98, 99, 100, 101, 102, 103, 104, 105, 106, 107, 109, 110, 111, 112, 116, 117, 118, 119, 120, 121, 122, 123, 124, 125, 126, 127, 128, 129, 130, 131, 132, 133, 134, 135, 136, 137, 138, 139, 140, 141, 142, 143, 144, 145, 146, 147, 148, 149, 150, 151, 152, 153, 154, 155, 156, 157, 158, 159, 160, 161, 162, 163, 164, 165, 166, 167, 168, 169, 170, 171, 172, 173, 174, 175, 176, 177, 178, 179, 180, 181, 183, 184, 185, 186, 187, 188, 189, 190, 191, 192, 193, 195, 196, 197, 198, 199, 200, 201, 202, 203, 204, 205, 207, 208, 209, 210, 211, 212, 213, 214, 216, 217, 218, 219, 220, 221, 222, 223, 224, 225, 226, 227], [0.0, 0.0, 0.0, 0.0, 0.0, 0.0, 0.0, 0.0, 0.0, 0.0, 0.0, 0.0, 0.0, 0.0, 0.0, 0.0, 0.0, 0.0, 0.0, 0.0, 0.0, 0.0, 0.0, 0.0, 0.0, 0.0, 0.0, 0.0, 0.0, 0.0, 0.0, 0.0, 0.0, 0.0, 0.0, 0.0, 0.0, 0.0, 0.0, 0.0, 0.0, 0.0, 0.0, 0.0, 0.0, 0.0, 0.0, 0.0, 0.0, 0.0, 0.0, 0.0, 0.0, 0.0, 0.0, 0.0, 0.0, 0.0, 0.0, 0.0, 3.857e-24, 0.0, 0.0, 0.0, 6.688e-09, 2.75e-13, 1.112e-09, 0.0, 1.069e-06, 5.42e-06, 2.903e-19, 9.069e-05, 0.5, 0.5, 0.4987, 0.5, 1.815e-42, 0.0, 0.0, 3.478e-06, 0.0, 0.0, 0.0, 0.0, 0.0, 0.0, 0.0, 0.0, 0.0, 0.0, 0.0, 0.0, 0.0, 0.0, 0.0, 0.0, 0.0, 0.0, 0.0, 0.0, 0.0, 0.0, 0.0, 0.0, 0.0, 0.0, 0.0, 0.0, 0.0, 0.0, 0.0, 0.5, 0.5, 9.84e-22, 1.292e-10, 0.5, 0.5, 4.883e-12, 9.232e-05, 0.5, 0.5, 0.5, 0.486, 0.0, 0.0, 0.5, 0.4995, 0.0, 6.36e-11, 0.0, 0.0, 0.0002097, 0.0, 0.0, 0.0, 0.0, 0.0001514, 0.0, 0.0, 0.0, 0.0, 0.0, 0.0, 0.0, 0.0, 0.0, 0.0, 0.0, 0.0, 0.0, 0.0, 0.0, 0.0, 0.0, 0.0, 0.0, 0.0, 0.0, 0.0, 0.0, 0.0, 0.0, 0.0, 0.0, 0.0, 0.0, 0.0, 0.0, 6.884e-06, 0.0, 0.08409, 0.0, 0.0, 0.0, 0.0002216, 0.0, 0.0, 0.0, 0.0, 0.0, 0.0, 0.0, 0.0, 0.0, 0.0, 0.0, 0.0, 0.0, 0.0, 0.0, 0.0, 0.0, 0.0, 0.0, 0.0, 0.0, 0.0, 0.0, 0.0, 0.0, 0.0, 0.0, 0.0, 0.0, 0.0, 0.0, 0.0, 0.0, 0.0, 0.0, 0.0, 0.4997, 0.5, 0.2496, 0.2485, 0.0, 0.0, 0.0, 0.0]): _vg.add([_i], _w, 'REPLACE')
_vg = ob_head.vertex_groups.new(name='lowerarm.r')
for _i, _w in zip([0, 1, 2, 3, 4, 5, 6, 7, 8, 9, 10, 11, 12, 13, 14, 15, 16, 17, 18, 19, 20, 21, 22, 23, 24, 25, 26, 27, 28, 29, 30, 31, 32, 33, 34, 35, 36, 37, 38, 39, 40, 41, 42, 43, 44, 45, 46, 47, 48, 49, 50, 51, 52, 53, 54, 55, 56, 57, 58, 59, 60, 61, 62, 63, 64, 65, 66, 67, 68, 69, 70, 71, 72, 73, 74, 75, 76, 77, 78, 79, 80, 81, 82, 83, 84, 85, 86, 87, 88, 89, 90, 91, 92, 93, 94, 95, 96, 97, 98, 99, 100, 101, 102, 103, 104, 105, 106, 107, 108, 109, 110, 111, 115, 116, 117, 118, 119, 120, 121, 122, 123, 124, 125, 126, 127, 128, 129, 130, 131, 132, 133, 134, 135, 136, 137, 138, 139, 140, 141, 142, 143, 144, 145, 146, 147, 148, 149, 150, 151, 152, 153, 154, 155, 156, 157, 158, 159, 160, 161, 162, 163, 164, 165, 166, 167, 168, 169, 170, 171, 172, 173, 174, 175, 176, 177, 178, 179, 180, 181, 183, 184, 185, 186, 187, 188, 189, 190, 191, 192, 193, 195, 196, 197, 198, 199, 200, 201, 202, 203, 204, 206, 208, 209, 210, 211, 212, 213, 214, 215, 216, 217, 218, 219, 220, 221, 222, 223, 224, 225, 226, 227], [0.0, 0.0, 0.0, 0.0, 0.0, 0.0, 0.0, 0.0, 0.0, 0.0, 0.0, 0.0, 0.0, 0.0, 0.0, 0.0, 0.0, 0.0, 0.0, 0.0, 0.0, 0.0, 0.0, 0.0, 0.0, 0.0, 0.0, 0.0, 0.0, 0.0, 0.0, 0.0, 0.0, 0.0, 0.0, 0.0, 0.0, 0.0, 0.0, 0.0, 0.0, 0.0, 0.0, 0.0, 0.0, 0.0, 0.0, 0.0, 0.0, 0.0, 0.0, 0.0, 0.0, 0.0, 0.0, 0.0, 0.0, 0.0, 0.0, 0.0, 0.5, 0.5, 0.5, 0.5, 0.0, 0.0, 0.0, 0.0, 0.0, 0.0, 0.0, 0.0, 2.336e-13, 3.736e-10, 2.665e-08, 0.003038, 0.5, 0.5, 0.5, 0.5, 0.0, 0.0, 0.0, 0.0, 0.0, 0.0, 0.0, 0.0, 0.0, 0.0, 0.0, 0.0, 0.0, 0.0, 0.0, 0.0, 0.0, 0.0, 0.0, 0.0, 0.0, 0.0, 0.0, 0.0, 0.0, 0.0, 0.0, 0.0, 0.0, 0.0, 0.0, 0.0, 0.0, 5.397e-14, 1.23e-20, 1.237e-34, 1.2e-20, 2.798e-07, 8.459e-23, 1.9e-31, 3.275e-38, 2.015e-12, 8.68e-10, 0.0145, 8.555e-21, 9.443e-06, 2.026e-10, 7.74e-23, 2.076e-24, 2.095e-23, 4.204e-45, 1.306e-22, 1.787e-22, 3.109e-17, 1.132e-20, 6.024e-29, 3.655e-21, 2.373e-06, 0.0, 0.0, 0.0, 2.915e-11, 4.454e-09, 0.0, 2.413e-35, 6.991e-16, 2.689e-11, 1.642e-19, 3.295e-28, 2.776e-26, 5.204e-36, 0.0, 1.279e-39, 0.0, 0.0, 0.0, 0.0, 0.0, 1.399e-23, 0.0, 0.0, 0.04102, 2.04e-10, 0.0, 0.0, 0.0, 1.121e-16, 1.552e-21, 3.356e-20, 1.356e-08, 6.731e-12, 1.694e-19, 1.124e-21, 0.0, 0.0, 1.049e-06, 7.352e-10, 0.0, 0.0, 0.0, 0.0, 0.0, 2.749e-13, 2.657e-21, 0.0, 0.0, 1.179e-12, 9.504e-11, 0.0, 0.0, 0.0, 0.0, 0.0, 0.0, 0.0, 0.0, 0.0, 0.0, 0.0, 0.0, 0.0, 0.0, 0.0, 0.0, 0.0, 0.0, 0.0, 0.0, 0.0, 0.0, 0.0, 0.0, 0.0, 0.5, 0.4934, 0.5, 0.5, 0.0, 0.0, 0.0, 0.0]): _vg.add([_i], _w, 'REPLACE')
_vg = ob_head.vertex_groups.new(name='hand.r')
for _i, _w in zip([0, 1, 2, 3, 4, 5, 6, 7, 8, 9, 10, 11, 12, 13, 14, 15, 16, 17, 18, 19, 20, 21, 22, 23, 24, 25, 26, 27, 28, 29, 30, 31, 32, 33, 34, 35, 36, 37, 38, 39, 40, 41, 42, 43, 44, 45, 46, 47, 48, 49, 50, 51, 52, 53, 54, 55, 56, 57, 58, 59, 60, 61, 62, 63, 64, 65, 66, 67, 68, 69, 70, 71, 76, 77, 78, 79, 80, 81, 82, 83, 84, 85, 86, 87, 88, 89, 90, 91, 92, 93, 94, 95, 96, 97, 98, 99, 100, 101, 102, 103, 104, 105, 106, 107, 108, 109, 110, 111, 114, 115, 116, 117, 118, 119, 120, 121, 122, 123, 129, 132, 133, 134, 135, 136, 137, 138, 139, 140, 141, 142, 143, 144, 145, 146, 147, 148, 149, 150, 151, 152, 153, 154, 155, 156, 157, 158, 159, 160, 161, 162, 163, 164, 165, 166, 167, 168, 169, 170, 171, 172, 173, 174, 175, 176, 177, 178, 179, 180, 181, 182, 183, 184, 185, 186, 187, 188, 189, 190, 191, 192, 193, 194, 195, 196, 197, 198, 199, 200, 201, 202, 203, 204, 205, 206, 207, 208, 209, 210, 211, 212, 213, 214, 215, 216, 217, 218, 219, 220, 221, 222, 223, 224, 225, 226, 227], [0.0, 0.0, 0.0, 0.0, 0.0, 0.0, 0.0, 0.0, 0.0, 0.0, 0.0, 0.0, 0.0, 0.0, 0.0, 0.0, 0.0, 0.0, 0.0, 0.0, 0.0, 0.0, 0.0, 0.0, 0.0, 0.0, 0.0, 0.0, 0.0, 0.0, 0.0, 0.0, 0.0, 0.0, 0.0, 0.0, 0.0, 0.0, 0.0, 0.0, 0.0, 0.0, 0.0, 0.0, 0.0, 0.0, 0.0, 0.0, 0.0, 0.0, 0.0, 0.0, 0.0, 0.0, 0.0, 0.0, 0.0, 0.0, 0.0, 0.0, 0.5, 0.5, 0.5, 0.5, 1.0, 0.9967, 1.0, 1.0, 0.9874, 1.0, 1.0, 1.0, 0.5, 0.5, 0.5, 0.499, 0.0, 0.0, 0.0, 0.0, 0.0, 0.0, 0.0, 0.0, 0.0, 0.0, 0.0, 0.0, 0.0, 0.0, 0.0, 0.0, 0.0, 0.0, 0.0, 0.0, 0.0, 0.0, 0.0, 0.0, 0.0, 0.0, 0.0, 0.0, 0.0, 0.0, 0.0, 0.0, 0.0, 0.0, 0.0, 0.0, 0.0, 0.0, 0.0, 0.0, 0.0, 0.0, 0.0, 2.137e-10, 0.000412, 8.363e-07, 0.0, 0.0, 0.0, 0.0, 0.0, 1.553e-24, 0.0, 0.0, 0.0, 0.0, 0.0, 0.0, 0.0, 0.0, 0.0, 0.0, 0.0, 0.0, 0.0, 0.0, 0.0, 0.0, 0.0, 0.0, 0.0, 0.0, 0.0, 0.0, 0.0, 0.0, 0.0, 0.0, 0.0, 4.636e-08, 4.788e-10, 5.348e-25, 0.003031, 7.735e-16, 1.543e-05, 9.191e-36, 4.234e-15, 0.0, 7.894e-35, 8.633e-23, 9.18e-11, 0.0, 6.245e-19, 0.08841, 0.0, 9.044e-09, 1.722e-12, 2.255e-28, 1.137e-05, 1.98e-19, 5.476e-15, 8.634e-22, 1.942e-06, 0.0, 0.0, 0.0, 0.0, 0.0, 0.0, 0.0, 0.0, 0.0, 0.0, 0.0, 0.0, 0.0, 0.0, 2.598e-06, 0.0, 0.0, 0.0, 0.0, 0.0, 9.349e-10, 0.0, 2.076e-09, 0.0, 0.0, 0.0, 0.0, 0.0, 2.184e-21, 2.83e-20, 1.951e-12, 1.813e-18, 0.0, 0.0, 0.0, 0.0]): _vg.add([_i], _w, 'REPLACE')
_vg = ob_head.vertex_groups.new(name='upperleg.l')
for _i, _w in zip([0, 1, 2, 3, 4, 5, 6, 7, 8, 9, 10, 11, 12, 13, 14, 15, 16, 17, 18, 19, 20, 21, 22, 23, 24, 25, 26, 27, 28, 29, 30, 31, 32, 33, 34, 35, 36, 37, 38, 39, 40, 41, 42, 43, 44, 45, 46, 47, 48, 49, 50, 51, 52, 53, 54, 55, 56, 57, 58, 59, 60, 61, 62, 63, 64, 65, 66, 67, 68, 69, 70, 71, 72, 73, 74, 75, 76, 77, 78, 79, 80, 81, 82, 83, 84, 85, 86, 87, 88, 89, 90, 91, 92, 93, 94, 95, 96, 97, 98, 99, 100, 101, 102, 103, 104, 105, 106, 107, 108, 109, 110, 111, 112, 113, 114, 115, 116, 117, 118, 119, 120, 121, 122, 123, 124, 125, 126, 127, 128, 129, 130, 131, 132, 133, 134, 135, 136, 137, 138, 139, 140, 141, 142, 143, 144, 145, 146, 147, 148, 149, 150, 151, 152, 153, 154, 155, 156, 157, 158, 159, 160, 161, 162, 163, 164, 165, 166, 167, 168, 169, 170, 171, 172, 173, 174, 175, 176, 177, 178, 179, 180, 181, 182, 183, 184, 185, 186, 187, 188, 189, 190, 191, 192, 193, 194, 195, 196, 197, 198, 199, 200, 201, 202, 203, 204, 205, 206, 207, 208, 209, 210, 211, 212, 213, 214, 215, 216, 217, 218, 219, 224, 225, 226, 227], [0.0, 0.0, 0.0, 0.0, 0.0, 0.0, 0.0, 0.0, 0.0, 0.0, 0.0, 0.0, 0.0, 0.0, 0.0, 0.0, 0.0, 0.0, 0.0, 0.0, 0.0, 0.0, 0.0, 0.0, 0.0, 0.0, 0.0, 0.0, 0.0, 0.0, 0.0, 0.0, 0.0, 0.0, 0.0, 0.0, 0.0, 0.0, 0.0, 0.0, 0.0, 0.0, 0.0, 0.0, 0.0, 0.0, 0.0, 0.0, 3.149e-24, 0.0, 4.856e-24, 0.0, 1.301e-13, 0.0, 1.062e-14, 0.0, 0.0, 0.0, 2.326e-08, 0.0, 0.0, 0.0, 0.0, 0.0, 0.0, 0.0, 0.0, 0.0, 0.0, 0.0, 0.0, 0.0, 0.0, 0.0, 0.0, 0.0, 0.0, 0.0, 0.0, 0.0, 6.252e-39, 0.0, 1.401e-45, 2.726e-40, 0.0, 2.461e-36, 0.0, 6.385e-25, 2.518e-35, 1.327e-10, 4.149e-30, 2.082e-15, 0.0, 8.69e-33, 6.241e-21, 7.834e-33, 2.556e-37, 4.128e-42, 2.436e-26, 1.911e-36, 0.0, 0.0, 0.0, 0.0, 0.0, 0.0, 0.0, 0.0, 0.0, 0.0, 0.0, 0.0, 1.775e-07, 7.173e-07, 1.99e-07, 4.809e-07, 0.0, 0.0, 0.0, 0.0, 0.0, 0.0, 0.0, 0.0, 0.0, 0.0, 0.0, 0.0, 0.0, 0.0, 0.0, 0.0, 0.0, 0.0, 0.0, 1.449e-33, 8.548e-44, 1.043e-22, 1.553e-31, 4.297e-17, 0.0, 4.727e-32, 0.0, 2.228e-36, 0.0, 0.0, 0.0, 2.916e-12, 0.0, 1.401e-45, 2.474e-35, 6.235e-26, 6.755e-36, 1.101e-33, 1.069e-28, 4.089e-33, 0.4992, 0.4962, 0.5, 0.4688, 1.0, 0.9981, 0.9999, 1.0, 0.0, 0.0, 0.0, 0.0, 8.082e-34, 6.938e-33, 5.965e-18, 1.191e-14, 3.627e-40, 1.952e-29, 0.0, 5.57e-34, 0.0, 0.9993, 0.0, 0.0, 1.28e-12, 1.119e-20, 1.203e-10, 4.697e-11, 1.392e-17, 2.911e-32, 2.259e-16, 9.142e-14, 3.182e-29, 4.554e-17, 2.428e-10, 2.406e-09, 0.0, 0.0, 0.0, 0.0, 0.0, 0.0, 0.0, 0.0, 0.0, 0.01461, 0.0, 0.0, 0.0, 0.0, 0.0, 0.0, 0.0, 0.0, 0.0, 0.0, 0.0, 0.0, 0.0, 0.0, 0.0, 0.0, 0.0, 0.0, 3.12e-21, 1.278e-37, 3.918e-33, 4.345e-33]): _vg.add([_i], _w, 'REPLACE')
_vg = ob_head.vertex_groups.new(name='lowerleg.l')
for _i, _w in zip([24, 26, 27, 30, 31, 36, 39, 42, 48, 49, 50, 51, 52, 53, 54, 55, 56, 57, 58, 59, 60, 61, 62, 63, 64, 65, 66, 68, 69, 70, 71, 72, 73, 75, 76, 77, 79, 80, 81, 82, 83, 84, 85, 86, 87, 88, 89, 90, 91, 92, 93, 94, 95, 96, 97, 98, 99, 100, 101, 102, 103, 104, 105, 106, 107, 108, 109, 110, 111, 112, 113, 114, 115, 117, 119, 120, 125, 126, 127, 132, 133, 135, 136, 137, 138, 139, 140, 141, 142, 143, 144, 145, 146, 147, 149, 150, 151, 152, 153, 154, 155, 156, 157, 158, 159, 160, 161, 162, 163, 164, 165, 166, 167, 168, 169, 170, 171, 172, 173, 174, 175, 176, 177, 178, 179, 180, 181, 182, 183, 184, 185, 186, 187, 188, 189, 190, 191, 192, 193, 194, 195, 196, 197, 198, 199, 200, 201, 202, 203, 207, 208, 209, 210, 211, 212, 213, 214, 215, 216, 217, 218, 219], [0.0, 0.0, 0.0, 0.0, 0.0, 0.0, 0.0, 0.0, 0.4693, 2.163e-07, 0.4782, 2.384e-12, 0.4839, 0.01251, 0.4862, 0.0001144, 1.943e-13, 3.839e-19, 2.039e-10, 3.627e-06, 0.0, 0.0, 0.0, 0.0, 0.0, 0.0, 0.0, 0.0, 0.0, 0.0, 0.0, 0.0, 0.0, 0.0, 0.0, 0.0, 0.0, 0.0, 0.0, 1.132e-13, 0.0, 1.775e-22, 9.752e-20, 2.22e-13, 9.706e-32, 9.075e-22, 1.425e-10, 0.006648, 2.955e-42, 0.0, 0.0, 0.0, 0.0, 0.0, 0.0, 0.0, 0.0, 0.0, 0.0, 0.0, 0.0, 0.0, 0.0, 0.0, 0.0, 0.0, 0.0, 0.0, 0.0, 0.0, 0.0, 0.0, 0.0, 0.0, 0.0, 0.0, 0.0, 0.0, 0.0, 0.0, 0.0, 0.0, 0.0, 0.0, 0.0, 0.0, 0.0, 0.0, 0.0, 0.0, 0.0, 0.0, 0.0, 0.0, 0.0, 0.0, 0.0, 0.0, 0.0, 0.0, 0.0, 0.5003, 0.5, 0.5, 0.5, 0.0, 0.0, 0.0, 0.0, 0.0, 0.0, 0.0, 0.0, 0.01063, 4.622e-21, 0.002776, 0.000769, 8.472e-10, 0.0002619, 1.018e-11, 5.459e-05, 6.71e-10, 6.358e-11, 1.354e-10, 1.094e-08, 6.046e-16, 2.17e-25, 3.204e-14, 1.289e-16, 0.009107, 4.713e-22, 0.007933, 0.001842, 9.276e-24, 6.692e-08, 3.582e-19, 0.01019, 0.4819, 0.4579, 0.4895, 0.4762, 0.9393, 0.9976, 0.9999, 0.9737, 0.9986, 0.9635, 0.9999, 1.0, 0.0, 5.405e-29, 3.418e-25, 1.269e-24, 9.495e-19, 5.614e-12, 7.902e-10, 1.798e-15, 4.99e-09, 2.25e-30, 5.054e-30, 1.564e-07, 5.927e-11]): _vg.add([_i], _w, 'REPLACE')
_vg = ob_head.vertex_groups.new(name='foot.l')
for _i, _w in zip([0, 1, 2, 3, 4, 6, 7, 8, 9, 10, 11, 12, 13, 14, 15, 16, 17, 18, 19, 20, 21, 22, 23, 24, 26, 28, 30, 31, 32, 34, 39, 42, 43, 44, 45, 46, 47, 48, 49, 50, 51, 52, 53, 54, 55, 56, 57, 58, 59, 60, 62, 63, 64, 66, 67, 68, 69, 70, 71, 72, 73, 74, 75, 76, 77, 78, 79, 80, 81, 82, 83, 84, 85, 86, 87, 88, 89, 90, 91, 92, 93, 94, 95, 96, 97, 98, 99, 100, 102, 103, 104, 106, 107, 108, 109, 110, 111, 112, 113, 114, 115, 116, 117, 118, 120, 121, 122, 123, 124, 125, 126, 127, 128, 129, 130, 131, 132, 133, 134, 135, 136, 137, 138, 139, 140, 141, 142, 143, 144, 145, 146, 148, 149, 150, 152, 153, 154, 155, 156, 157, 158, 159, 160, 161, 162, 163, 164, 165, 166, 167, 168, 169, 170, 171, 172, 173, 174, 175, 176, 177, 178, 179, 180, 181, 182, 183, 184, 185, 186, 187, 188, 189, 190, 191, 192, 193, 194, 195, 196, 197, 198, 199, 200, 201, 202, 203, 204, 205, 206, 207, 208, 209, 210, 211, 212, 213, 214, 215, 216, 217, 218, 219], [0.0, 0.0, 0.0, 0.0, 0.0, 0.0, 0.0, 0.0, 0.0, 0.0, 0.0, 0.0, 0.0, 0.0, 0.0, 0.0, 0.0, 0.0, 0.0, 0.0, 0.0, 0.0, 0.0, 0.0, 0.0, 0.0, 0.0, 0.0, 0.0, 0.0, 0.0, 0.0, 0.0, 0.0, 0.0, 0.0, 0.0, 1.0, 0.0, 1.0, 0.0, 1.0, 0.0, 1.0, 0.0, 1.0, 1.0, 1.0, 1.0, 0.0, 0.0, 0.0, 0.0, 0.0, 0.0, 0.0, 0.0, 0.0, 0.0, 0.0, 0.0, 0.0, 0.0, 0.0, 0.0, 0.0, 0.0, 0.0, 0.0, 0.0, 0.0, 0.0, 0.0, 0.0, 0.0, 0.0, 0.0, 0.0, 0.0, 0.0, 0.0, 0.0, 0.0, 0.0, 0.0, 0.0, 0.0, 0.0, 0.0, 0.0, 0.0, 0.0, 0.0, 0.0, 0.0, 0.0, 0.0, 0.0, 0.0, 0.0, 0.0, 0.0, 0.0, 0.0, 0.0, 0.0, 0.0, 0.0, 0.0, 0.0, 0.0, 0.0, 0.0, 0.0, 0.0, 0.0, 0.0, 0.0, 0.0, 0.0, 0.0, 0.0, 0.0, 0.0, 0.0, 0.0, 0.0, 0.0, 0.0, 0.0, 0.0, 0.0, 0.0, 0.0, 0.0, 0.0, 0.0, 0.0, 0.0, 0.0, 0.0, 0.0, 0.0, 0.0, 0.0, 0.0, 0.0, 0.0, 0.0, 0.0, 1.38e-18, 1.128e-25, 3.999e-16, 5.259e-13, 0.0, 0.0, 0.0, 0.0, 0.0, 0.0, 0.0, 0.0, 1.513e-34, 9.664e-41, 2.45e-40, 2.342e-34, 1.315e-18, 2.123e-27, 2.203e-15, 5.929e-15, 1.853e-15, 2.466e-19, 1.077e-31, 5.144e-22, 1.0, 0.9966, 1.0, 1.0, 0.000504, 0.0, 0.0, 0.0, 0.5, 0.5, 0.5, 0.5, 0.0, 0.0, 0.0, 0.0, 4.293e-37, 5.482e-21, 2.259e-41, 1.255e-24, 8.498e-38, 2.275e-29, 6.898e-34, 2.74e-06, 0.0, 0.0, 2.791e-27, 6.038e-42]): _vg.add([_i], _w, 'REPLACE')
_vg = ob_head.vertex_groups.new(name='toe.l')
for _i, _w in zip([0, 1, 2, 3, 4, 5, 6, 7, 8, 9, 10, 11, 12, 13, 14, 15, 16, 17, 18, 19, 20, 21, 22, 23, 24, 25, 26, 27, 28, 29, 30, 31, 32, 33, 34, 35, 36, 37, 38, 39, 40, 41, 42, 43, 44, 45, 46, 47, 48, 49, 50, 51, 52, 53, 54, 55, 56, 57, 58, 59, 60, 61, 62, 63, 64, 65, 66, 67, 68, 69, 70, 71, 72, 73, 74, 75, 76, 77, 78, 79, 80, 81, 82, 83, 84, 85, 86, 87, 88, 89, 90, 91, 92, 93, 94, 95, 96, 97, 98, 99, 100, 101, 102, 103, 104, 105, 106, 107, 108, 109, 110, 111, 112, 113, 114, 115, 116, 117, 118, 119, 120, 121, 122, 123, 124, 125, 126, 127, 128, 129, 130, 131, 132, 133, 134, 135, 136, 137, 138, 139, 140, 141, 142, 143, 144, 145, 146, 147, 148, 149, 150, 151, 152, 153, 154, 155, 156, 157, 158, 159, 160, 161, 162, 163, 164, 165, 166, 167, 168, 169, 170, 171, 172, 173, 174, 175, 176, 177, 178, 179, 180, 181, 182, 183, 184, 185, 186, 187, 188, 189, 190, 191, 192, 193, 194, 195, 196, 197, 198, 199, 200, 201, 202, 203, 204, 205, 206, 207, 208, 209, 210, 211, 212, 213, 214, 215, 216, 217, 218, 219, 221, 222, 223, 224, 225, 227], [0.0, 0.0, 0.0, 0.0, 0.0, 0.0, 0.0, 0.0, 0.0, 0.0, 0.0, 0.0, 0.0, 0.0, 0.0, 0.0, 0.0, 0.0, 0.0, 0.0, 0.0, 0.0, 0.0, 0.0, 0.0, 0.0, 0.0, 0.0, 0.0, 0.0, 0.0, 0.0, 0.0, 0.0, 0.0, 0.0, 0.0, 0.0, 0.0, 0.0, 0.0, 0.0, 0.0, 0.0, 0.0, 0.0, 0.0, 0.0, 9.322e-22, 1.0, 0.0, 0.9935, 6.607e-16, 1.0, 2.85e-22, 0.9857, 1.0, 0.985, 0.9993, 1.0, 0.0, 2.357e-14, 3.616e-10, 2.215e-18, 1.784e-26, 1.556e-13, 0.0, 0.0, 1.966e-19, 1.126e-15, 1.101e-14, 3.266e-13, 1.314e-17, 2.521e-17, 0.0, 3.726e-16, 0.0, 1.335e-20, 0.0, 2.341e-18, 6.79e-16, 4.036e-23, 3.501e-24, 3.39e-23, 2.238e-28, 3.444e-21, 7.186e-23, 3.754e-23, 3.226e-17, 2.131e-14, 3.936e-12, 0.0, 6.198e-05, 6.393e-19, 8.543e-27, 0.0, 2.053e-06, 4.248e-23, 3.581e-24, 0.0, 4.545e-11, 2.14e-16, 2.943e-10, 5.753e-12, 1.149e-08, 9.484e-11, 9.377e-09, 6.377e-10, 3.844e-13, 8.355e-18, 7.69e-27, 0.0, 6.717e-13, 1.072e-13, 7.151e-15, 1.943e-15, 0.0, 1.053e-16, 0.0, 0.0, 0.0, 0.0, 0.0, 0.0, 0.0, 2.236e-17, 0.0, 3.567e-16, 0.0, 0.0, 0.0, 0.0, 6.403e-23, 0.0, 0.0, 3.022e-23, 7.257e-13, 2.829e-16, 1.212e-11, 1.26e-14, 1.743e-23, 0.0, 1.504e-22, 4.056e-27, 3.706e-05, 0.0, 7.495e-19, 4.368e-24, 6.793e-05, 2.096e-15, 0.0, 1.937e-10, 1.887e-14, 3.985e-18, 1.156e-09, 3.486e-10, 4.063e-22, 1.594e-22, 2.436e-14, 0.0, 7.192e-27, 5.58e-29, 1.037e-16, 2.464e-30, 1.849e-26, 0.0, 1.153e-19, 8.233e-30, 5.229e-25, 8.178e-18, 5.321e-11, 2.045e-16, 8.361e-28, 7.919e-23, 3.379e-23, 0.0, 1.486e-26, 5.48e-29, 1.856e-20, 0.0, 2.1e-26, 9.963e-20, 2.413e-09, 2.942e-19, 2.887e-24, 7.369e-18, 1.555e-10, 6.491e-16, 5.595e-19, 1.5e-23, 9.176e-11, 1.959e-14, 2.041e-21, 0.0, 6.15e-16, 5.299e-21, 1.342e-22, 1.297e-22, 8.113e-14, 1.787e-22, 1.665e-23, 3.887e-21, 7.779e-13, 6.978e-22, 0.0, 0.0, 0.0, 0.0, 7.082e-27, 8.929e-12, 1.286e-19, 2.734e-07, 2.052e-12, 4.477e-13, 8.236e-19, 0.0001257, 8.3e-22, 6.662e-16, 5.272e-11, 1.389e-19, 6.57e-18, 1.875e-16, 1.261e-17, 1.795e-24, 3.202e-05, 3.197e-19]): _vg.add([_i], _w, 'REPLACE')
_vg = ob_head.vertex_groups.new(name='upperleg.r')
for _i, _w in zip([0, 1, 3, 5, 7, 9, 12, 13, 14, 15, 16, 17, 27, 31, 33, 35, 36, 37, 38, 39, 40, 41, 48, 49, 50, 51, 52, 53, 54, 55, 56, 57, 58, 59, 60, 61, 62, 63, 64, 65, 66, 67, 68, 69, 70, 71, 72, 73, 74, 75, 76, 77, 78, 79, 80, 81, 83, 84, 85, 87, 89, 93, 94, 95, 96, 97, 98, 99, 100, 101, 102, 103, 109, 110, 111, 112, 113, 116, 117, 118, 119, 120, 121, 122, 123, 124, 125, 126, 127, 128, 129, 130, 131, 132, 133, 134, 135, 136, 137, 138, 139, 140, 141, 142, 143, 144, 145, 146, 147, 148, 149, 150, 151, 152, 153, 154, 155, 156, 157, 158, 159, 160, 161, 162, 163, 164, 165, 166, 167, 168, 169, 170, 171, 172, 173, 174, 175, 176, 177, 178, 179, 180, 181, 182, 183, 184, 185, 186, 187, 188, 189, 190, 191, 192, 193, 194, 195, 196, 197, 198, 199, 200, 201, 202, 203, 204, 205, 206, 207, 208, 209, 210, 211, 212, 213, 214, 215, 216, 217, 218, 219, 220, 221, 222, 223], [0.0, 0.0, 0.0, 0.0, 0.0, 0.0, 0.0, 0.0, 0.0, 0.0, 0.0, 0.0, 0.0, 0.0, 0.0, 0.0, 0.0, 0.0, 0.0, 0.0, 0.0, 0.0, 0.0, 0.0, 0.0, 0.0, 0.0, 0.0, 0.0, 0.0, 0.0, 0.0, 0.0, 0.0, 1.508e-22, 2.8e-42, 4.416e-33, 1.473e-36, 6.914e-32, 2.461e-36, 0.0, 6.385e-25, 1.506e-10, 1.327e-10, 4.149e-30, 2.082e-15, 9.06e-13, 1.08e-14, 7.773e-13, 0.0, 2.556e-37, 4.128e-42, 2.436e-26, 1.911e-36, 0.0, 0.0, 0.0, 0.0, 0.0, 0.0, 0.0, 0.0, 0.0, 0.0, 0.0, 0.0, 0.0, 0.0, 0.0, 0.0, 0.0, 0.0, 0.0, 0.0, 0.0, 0.0, 0.0, 0.0, 0.0, 0.0, 0.0, 0.0, 0.0, 0.0, 0.0, 0.0, 0.0, 0.0, 0.0, 0.01888, 0.0527, 0.0, 0.005856, 9.44e-17, 5.179e-17, 7.787e-11, 1.495e-11, 1.712e-07, 1.101e-33, 0.00194, 0.009666, 3.304e-17, 2.469e-21, 7.966e-09, 1.148e-12, 1.309e-05, 0.0, 0.006274, 7.747e-06, 0.003171, 3.457e-05, 0.01901, 0.003108, 0.03119, 0.01754, 0.01748, 0.0261, 0.0476, 5.859e-28, 1.448e-18, 3.883e-30, 1.0, 0.9934, 1.796e-10, 1.589e-20, 5.041e-10, 8.307e-21, 3.484e-08, 4.559e-12, 0.4937, 0.5, 0.5, 0.5, 1.0, 1.0, 0.0, 0.0, 1.0, 0.9956, 0.0, 0.0, 0.0, 0.0, 0.0, 0.0, 0.0, 0.000221, 0.0, 0.0004172, 0.0, 0.0, 0.0, 0.0, 8.418e-32, 1.606e-40, 3.57e-21, 1.123e-26, 2.033e-24, 3.918e-28, 2.69e-21, 5.37e-28, 1.301e-37, 8.925e-33, 8.612e-24, 6.048e-25, 0.0, 0.0, 0.0, 0.0, 2.128e-34, 0.0, 3.338e-32, 0.0, 3.174e-22, 2.648e-07, 1.546e-18, 3.016e-08, 0.0, 0.0, 4.577e-14, 6.883e-15, 3.887e-13, 3.455e-13, 4.754e-14, 4.285e-15]): _vg.add([_i], _w, 'REPLACE')
_vg = ob_head.vertex_groups.new(name='lowerleg.r')
for _i, _w in zip([0, 2, 3, 6, 7, 12, 15, 18, 48, 49, 50, 51, 52, 53, 54, 55, 56, 57, 58, 59, 60, 61, 62, 63, 64, 65, 66, 67, 68, 69, 70, 71, 72, 73, 74, 75, 76, 77, 78, 79, 80, 81, 82, 84, 85, 86, 88, 89, 90, 91, 92, 93, 94, 96, 97, 98, 100, 101, 103, 108, 109, 110, 116, 117, 118, 119, 120, 121, 122, 123, 124, 125, 126, 127, 128, 129, 130, 131, 132, 133, 134, 135, 136, 137, 138, 139, 140, 141, 142, 143, 144, 145, 146, 147, 148, 149, 150, 151, 152, 153, 156, 157, 158, 159, 160, 161, 162, 163, 164, 165, 166, 167, 168, 169, 170, 171, 172, 173, 174, 175, 176, 177, 178, 179, 180, 181, 182, 183, 184, 185, 186, 187, 188, 189, 190, 191, 192, 193, 194, 195, 196, 197, 198, 199, 200, 201, 202, 203, 204, 205, 206, 207, 208, 209, 210, 211, 212, 213, 214, 215, 216, 217, 218, 219, 221, 222, 223], [0.0, 0.0, 0.0, 0.0, 0.0, 0.0, 0.0, 0.0, 2.777e-29, 3.418e-25, 4.204e-45, 9.495e-19, 5.174e-34, 1.621e-06, 1.798e-15, 4.99e-09, 2.25e-30, 5.054e-30, 1.564e-07, 1.127e-14, 5.411e-17, 1.859e-12, 5.367e-06, 0.0, 1.775e-22, 9.752e-20, 2.22e-13, 9.706e-32, 9.075e-22, 1.425e-10, 0.006648, 2.955e-42, 0.0, 0.0, 0.0, 0.0, 0.0, 0.0, 0.0, 0.0, 0.0, 0.0, 0.0, 0.0, 0.0, 0.0, 0.0, 0.0, 0.0, 0.0, 0.0, 0.0, 0.0, 0.0, 0.0, 0.0, 0.0, 0.0, 0.0, 0.0, 0.0, 0.0, 0.0, 0.0, 0.0, 0.0, 0.0, 0.0, 0.0, 0.0, 0.0, 0.0, 0.0, 0.0, 0.0, 0.0, 0.0, 0.0, 0.0, 0.0, 0.0, 0.0, 0.0, 0.0, 0.0, 0.0, 0.0, 0.0, 0.0, 0.0, 0.0, 0.0, 0.0, 0.0, 0.0, 0.0, 0.0, 0.0, 0.0, 0.0, 0.01744, 4.622e-21, 2.009e-15, 0.0, 4.416e-18, 2.65e-12, 2.109e-09, 2.375e-06, 2.063e-12, 0.0, 4.455e-09, 5.109e-05, 0.5, 0.5, 0.5, 0.5, 0.0, 0.0, 0.0, 0.0, 0.0, 0.0, 0.0, 0.0, 0.4999, 0.5, 0.5, 0.5, 0.9996, 0.9991, 0.9963, 0.9937, 1.0, 1.0, 1.0, 1.0, 5.405e-29, 1.269e-24, 2.27e-29, 2.389e-10, 0.009107, 4.713e-22, 1.736e-17, 3.978e-16, 9.276e-24, 6.692e-08, 9.446e-23, 1.49e-05, 0.0, 0.0, 0.0, 0.0, 0.4999, 0.0001445, 0.5, 1.027e-09, 0.5, 0.003185, 0.5, 1.272e-06, 1.371e-11, 1.466e-28, 1.814e-22, 8.305e-11, 0.0, 0.0, 0.0]): _vg.add([_i], _w, 'REPLACE')
_vg = ob_head.vertex_groups.new(name='foot.r')
for _i, _w in zip([6, 7, 15, 48, 49, 50, 51, 52, 53, 54, 55, 56, 57, 58, 59, 60, 61, 63, 64, 65, 66, 67, 68, 69, 70, 71, 72, 73, 75, 76, 77, 78, 116, 118, 120, 122, 124, 125, 126, 127, 129, 130, 131, 136, 138, 141, 143, 156, 157, 158, 159, 160, 161, 163, 165, 167, 168, 169, 170, 171, 173, 176, 177, 179, 180, 181, 182, 183, 185, 186, 187, 188, 189, 190, 191, 192, 193, 194, 195, 196, 197, 198, 199, 200, 201, 202, 203, 204, 205, 206, 207, 208, 209, 210, 211, 212, 213, 214, 215, 216, 217, 218, 219, 221, 222, 223], [0.0, 0.0, 0.0, 1.517e-23, 1.757e-32, 2.055e-27, 5.258e-16, 2.118e-19, 1.602e-06, 1.795e-20, 0.01054, 2.659e-30, 6.691e-32, 6.86e-10, 8.228e-14, 0.0, 0.0, 0.0, 0.0, 0.0, 0.0, 0.0, 0.0, 0.0, 0.0, 0.0, 0.0, 0.0, 0.0, 0.0, 0.0, 0.0, 0.0, 0.0, 0.0, 0.0, 0.0, 0.0, 0.0, 0.0, 0.0, 0.0, 0.0, 0.0, 0.0, 0.0, 0.0, 4.563e-08, 4.582e-12, 0.0003307, 2.591e-11, 0.0, 0.0, 0.0, 0.0, 0.0, 0.0, 0.0, 0.0, 0.0, 0.0, 0.0, 0.0, 0.0, 1.0, 1.0, 1.0, 1.0, 0.0, 0.0, 0.0, 0.5, 0.4744, 0.5, 0.5, 0.0002155, 6.199e-28, 3.507e-17, 1.824e-19, 5.811e-08, 0.0, 4.494e-05, 4.519e-11, 7.541e-22, 0.03011, 3.176e-11, 7.402e-11, 1.168e-32, 1.18e-21, 4.913e-14, 6.494e-06, 1.0, 0.0, 0.9966, 0.0, 1.0, 0.0, 1.0, 0.0, 1.0, 1.0, 1.0, 1.0, 0.0, 0.0, 0.0]): _vg.add([_i], _w, 'REPLACE')
_vg = ob_head.vertex_groups.new(name='toe.r')
for _i, _w in zip([1, 3, 7, 12, 14, 15, 24, 25, 26, 27, 36, 38, 48, 49, 50, 51, 52, 53, 54, 55, 56, 57, 58, 59, 60, 61, 62, 63, 64, 65, 66, 67, 68, 69, 70, 71, 72, 73, 75, 76, 77, 78, 79, 80, 81, 82, 83, 84, 85, 86, 87, 97, 98, 99, 101, 103, 118, 119, 120, 121, 122, 123, 125, 126, 127, 130, 132, 133, 134, 135, 136, 137, 138, 139, 140, 141, 142, 143, 144, 146, 147, 150, 151, 152, 153, 155, 156, 157, 158, 159, 160, 161, 162, 163, 164, 165, 166, 167, 168, 169, 170, 171, 172, 173, 174, 175, 176, 177, 178, 179, 180, 181, 182, 183, 184, 185, 186, 187, 188, 189, 190, 191, 192, 193, 194, 195, 196, 197, 198, 199, 200, 201, 202, 203, 204, 205, 206, 207, 208, 209, 210, 211, 212, 213, 214, 215, 216, 217, 218, 219], [0.0, 0.0, 0.0, 0.0, 0.0, 0.0, 0.0, 0.0, 0.0, 0.0, 0.0, 0.0, 3.73e-31, 2.319e-38, 2.486e-37, 4.125e-07, 4.593e-22, 3.936e-13, 6.671e-26, 8.89e-14, 0.0, 1.186e-38, 1.317e-41, 0.0, 0.0, 0.0, 0.0, 0.0, 2.238e-28, 3.444e-21, 7.186e-23, 3.754e-23, 3.226e-17, 2.131e-14, 3.936e-12, 0.0, 0.0, 0.0, 0.0, 2.053e-06, 4.248e-23, 3.581e-24, 0.0, 0.0, 0.0, 0.0, 0.0, 0.0, 0.0, 0.0, 0.0, 0.0, 0.0, 0.0, 0.0, 0.0, 0.0, 0.0, 1.149e-08, 9.484e-11, 0.0, 0.0, 0.0, 7.69e-27, 0.0, 3.844e-13, 0.0, 0.0, 0.0, 0.0, 0.0, 0.0, 0.0, 0.0, 0.0, 0.0, 0.0, 0.0, 0.0, 0.0, 0.0, 0.0, 0.0, 0.0, 0.0, 0.0, 1.988e-10, 3.437e-05, 1.49e-08, 4.903e-11, 0.0007588, 1.389e-05, 1.633e-07, 4.41e-06, 0.0, 0.0, 0.0, 0.0, 6.852e-10, 2.388e-07, 0.0009345, 0.001052, 0.03286, 0.02901, 0.0009614, 9.751e-05, 1.436e-13, 3.735e-05, 6.478e-13, 0.0001838, 5.218e-17, 8.904e-13, 1.428e-23, 3.897e-27, 7.626e-06, 1.439e-06, 0.0009771, 1.007e-05, 1.822e-05, 4.258e-25, 0.002949, 8.66e-19, 1.958e-27, 7.156e-38, 0.0, 2.278e-25, 5.186e-16, 0.0039, 2.369e-07, 0.0, 0.0, 7.769e-39, 0.0, 4.097e-25, 1.0, 0.9993, 1.0, 1.0, 5.476e-23, 1.0, 1.676e-14, 1.0, 3.811e-25, 1.0, 5.538e-11, 1.0, 1.0, 0.9515, 0.9993, 1.0]): _vg.add([_i], _w, 'REPLACE')
_m = ob_head.modifiers.new('Armature', 'ARMATURE')
_m = ob_head.modifiers.new('Armature.001', 'ARMATURE')
_m.object = ob_armature
ob_armature.location = (-0.002007, -0.01992, 0.34)
ob_armature.rotation_euler = (-1.571, -2.22e-16, 2.22e-16)
ob_armature.scale = (0.07801, 0.07801, 0.07801)
ob_armature.show_in_front = True
ob_armature.lineart.crease_threshold = 0.0

# ---- collection membership
col_collection_1.objects.link(ob_head)
col_collection_3.objects.link(ob_armature)

# ---- scene / render settings (as saved in the file)
scene.frame_start = 1; scene.frame_end = 250; scene.frame_set(1)
scene.render.engine = 'BLENDER_EEVEE_NEXT'
scene.render.resolution_percentage = 50
scene.render.dither_intensity = 0.0
scene.cycles.use_denoising = False
scene.cycles.samples = 128
scene.cycles.sampling_pattern = 'TABULATED_SOBOL'
scene.cycles.use_adaptive_sampling = False
scene.cycles.use_light_tree = False
scene.cycles.blur_glossy = 0.0
scene.cycles.sample_clamp_indirect = 0.0
scene.view_settings.view_transform = 'Standard'
bpy.context.view_layer.update()

# ---- added for rendering (the .blend has no active camera and no usable light): camera, sun
cam_auto = bpy.data.cameras.new('AutoCamera')
cam_auto.lens = 50.0
cam_auto.sensor_width = 36.0
cam_auto.clip_end = 1000.0
ob_auto_camera = bpy.data.objects.new('AutoCamera', cam_auto)
scene.collection.objects.link(ob_auto_camera)
ob_auto_camera.location = (0.697899, -0.848176, 0.831943)
ob_auto_camera.rotation_euler = (1.09748, -7.21219e-08, 0.694738)
scene.camera = ob_auto_camera
light_auto_sun = bpy.data.lights.new('AutoSun', 'SUN')
light_auto_sun.energy = 3.0
light_auto_sun.angle = 0.0523599
ob_auto_sun = bpy.data.objects.new('AutoSun', light_auto_sun)
scene.collection.objects.link(ob_auto_sun)
ob_auto_sun.rotation_euler = (0.872665, 0.174533, 0.523599)
bpy.context.view_layer.update()
